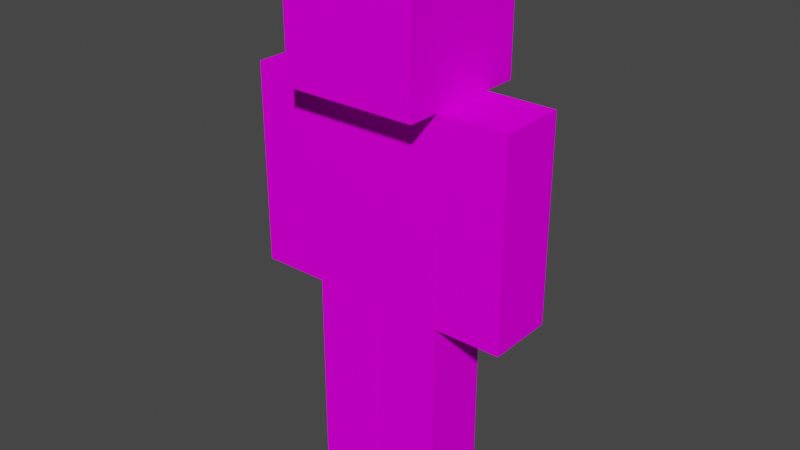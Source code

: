 # Source: Steve.blend  (saved by Blender 3.3.6; exported with 4.5.12 LTS)
import bpy
from mathutils import Matrix  # noqa: F401  (used for matrix-valued properties, if any)

bpy.ops.wm.read_factory_settings(use_empty=True)
scene = bpy.context.scene
scene.name = 'Scene'

# ---- collections
col_collection = bpy.data.collections.new('Collection'); scene.collection.children.link(col_collection)

# ---- images (referenced by path relative to the original .blend; pixels are not part of the script)
import os
ASSET_DIR = os.environ.get("B2B_ASSET_DIR", "")  # directory of the original .blend (textures are referenced by path, not embedded)
HERE = os.path.dirname(os.path.abspath(__file__))  # packed textures are extracted next to this script under _unpacked/

def load_image(name, relpath, width, height, colorspace="sRGB"):
    """Load a texture the original file referenced (path relative to the .blend, or extracted next to this script)."""
    p = next((c for c in (os.path.join(HERE, relpath), os.path.join(ASSET_DIR, relpath)) if relpath and os.path.exists(c)), "")
    if p:
        img = bpy.data.images.load(p, check_existing=True)
        img.name = name
    else:  # same state as the original file: an image datablock whose file is absent (Cycles renders it pink)
        img = bpy.data.images.new(name, width, height)
        img.source = "FILE"
        img.filepath = "//" + (relpath or name)
    img.colorspace_settings.name = colorspace
    return img
img_steve_png = load_image('steve.png', 'steve.png', 1024, 1024, 'sRGB')

# ---- materials (node trees are filled in below, after node groups)
mat_palette = bpy.data.materials.new('palette')
mat_palette.use_transparent_shadow = False
mat_palette.diffuse_color = (1.0, 1.0, 1.0, 1.0)
mat_palette.roughness = 1.0

# ---- material node trees
mat_palette.use_nodes = True; mat_palette.node_tree.nodes.clear()
_N = mat_palette.node_tree.nodes; _L = mat_palette.node_tree.links
n0 = _N.new('ShaderNodeBsdfPrincipled'); n0.name = 'Principled BSDF'; n0.location = (1200, 0)
n0.distribution = 'GGX'
n0.subsurface_method = 'RANDOM_WALK_SKIN'
n0.inputs[2].default_value = 1.0
n0.inputs[3].default_value = 1.45
n0.inputs[13].default_value = 0.0
n0.inputs[27].default_value = (0.0, 0.0, 0.0, 1.0)
n0.inputs[28].default_value = 1.0
n1 = _N.new('ShaderNodeOutputMaterial'); n1.name = 'Material Output'; n1.location = (1500, 0)
n2 = _N.new('ShaderNodeTexImage'); n2.name = 'Image Texture'; n2.location = (600, 0)
n2.image = img_steve_png
_L.new(n2.outputs[0], n0.inputs[0])
_L.new(n0.outputs[0], n1.inputs[0])
n1.is_active_output = True

# ---- world
world_world = bpy.data.worlds.new('World'); scene.world = world_world
world_world.use_nodes = True; world_world.node_tree.nodes.clear()
_N = world_world.node_tree.nodes; _L = world_world.node_tree.links
n0 = _N.new('ShaderNodeOutputWorld'); n0.name = 'World Output'; n0.location = (300, 300)
n1 = _N.new('ShaderNodeBackground'); n1.name = 'Background'; n1.location = (10, 300)
n1.inputs[0].default_value = (0.05088, 0.05088, 0.05088, 1.0)
_L.new(n1.outputs[0], n0.inputs[0])
n0.is_active_output = True
world_world.color = (0.05088, 0.05088, 0.05088)
world_world.use_sun_shadow = False
world_world.sun_shadow_jitter_overblur = 0.0

# ---- meshes
me_untitled_001 = bpy.data.meshes.new('Untitled.001')
me_untitled_001.from_pydata([(-0.2, -0.695, 0.2), (-0.2, -0.695, -0.2), (-0.2, 0.105, 0.2), (-0.2, 0.105, -0.2), (-0.2, 0.505, 0.2), (-0.2, 0.505, -0.2), (0.1, -0.595, 0.1), (0.1, -0.595, -0.1), (0.1, 0.105, 0.1), (0.1, 0.105, -0.1), (0.1, 0.205, 0.1), (0.1, 0.205, -0.1), (0.1, 0.405, 0.1), (0.1, 0.405, -0.1), (-0.1, -0.595, 0.1), (-0.1, -0.595, -0.1), (-0.1, 0.105, 0.1), (-0.1, 0.105, -0.1), (-0.1, 0.205, 0.1), (-0.1, 0.205, -0.1), (-0.1, 0.405, 0.1), (-0.1, 0.405, -0.1), (0.2, -0.695, 0.2), (0.2, -0.695, -0.2), (0.2, 0.105, 0.2), (0.2, 0.105, -0.2), (0.2, 0.505, 0.2), (0.2, 0.505, -0.2), (-0.2, -0.695, 0.2), (-0.2, 0.105, 0.2), (-0.2, 0.505, 0.2), (0.2, -0.695, 0.2), (0.2, 0.105, 0.2), (0.2, 0.505, 0.2), (-0.1, -0.595, -0.1), (-0.1, 0.105, -0.1), (-0.1, 0.205, -0.1), (-0.1, 0.405, -0.1), (0.1, -0.595, -0.1), (0.1, 0.105, -0.1), (0.1, 0.205, -0.1), (0.1, 0.405, -0.1), (-0.1, -0.595, 0.1), (-0.1, 0.105, 0.1), (-0.1, 0.205, 0.1), (-0.1, 0.405, 0.1), (0.1, -0.595, 0.1), (0.1, 0.105, 0.1), (0.1, 0.205, 0.1), (0.1, 0.405, 0.1), (-0.2, -0.695, -0.2), (-0.2, 0.105, -0.2), (-0.2, 0.505, -0.2), (0.2, -0.695, -0.2), (0.2, 0.105, -0.2), (0.2, 0.505, -0.2), (-0.2, -0.695, 0.2), (0.2, -0.695, 0.2), (-0.2, -0.695, -0.2), (0.2, -0.695, -0.2), (-0.1, 0.105, 0.1), (0.1, 0.105, 0.1), (-0.1, 0.105, -0.1), (0.1, 0.105, -0.1), (-0.1, 0.405, 0.1), (0.1, 0.405, 0.1), (-0.1, 0.405, -0.1), (0.1, 0.405, -0.1), (-0.1, -0.595, 0.1), (0.1, -0.595, 0.1), (-0.1, -0.595, -0.1), (0.1, -0.595, -0.1), (-0.1, 0.205, 0.1), (0.1, 0.205, 0.1), (-0.1, 0.205, -0.1), (0.1, 0.205, -0.1), (-0.2, 0.505, 0.2), (0.2, 0.505, 0.2), (-0.2, 0.505, -0.2), (0.2, 0.505, -0.2)], [], [(2, 1, 0), (3, 1, 2), (4, 3, 2), (5, 3, 4), (8, 7, 6), (9, 7, 8), (12, 11, 10), (13, 11, 12), (14, 15, 16), (16, 15, 17), (18, 19, 20), (20, 19, 21), (22, 23, 24), (24, 23, 25), (24, 25, 26), (26, 25, 27), (31, 29, 28), (32, 30, 29), (32, 29, 31), (33, 30, 32), (38, 35, 34), (39, 35, 38), (40, 37, 36), (41, 37, 40), (42, 43, 46), (46, 43, 47), (44, 45, 48), (48, 45, 49), (50, 51, 53), (51, 52, 54), (53, 51, 54), (54, 52, 55), (58, 57, 56), (59, 57, 58), (62, 61, 60), (63, 61, 62), (66, 65, 64), (67, 65, 66), (68, 69, 70), (70, 69, 71), (72, 73, 74), (74, 73, 75), (76, 77, 78), (78, 77, 79)])
_uv = me_untitled_001.uv_layers.new(name='UVMap')
_uv.uv.foreach_set('vector', [0.3691, 0.5, 0.3691, 0.5, 0.3691, 0.5, 0.3691, 0.5, 0.3691, 0.5, 0.3691, 0.5, 0.6582, 0.5, 0.6582, 0.5, 0.6582, 0.5, 0.6582, 0.5, 0.6582, 0.5, 0.6582, 0.5, 0.3691, 0.5, 0.3691, 0.5, 0.3691, 0.5, 0.3691, 0.5, 0.3691, 0.5, 0.3691, 0.5, 0.6582, 0.5, 0.6582, 0.5, 0.6582, 0.5, 0.6582, 0.5, 0.6582, 0.5, 0.6582, 0.5, 0.3691, 0.5, 0.3691, 0.5, 0.3691, 0.5, 0.3691, 0.5, 0.3691, 0.5, 0.3691, 0.5, 0.6582, 0.5, 0.6582, 0.5, 0.6582, 0.5, 0.6582, 0.5, 0.6582, 0.5, 0.6582, 0.5, 0.3691, 0.5, 0.3691, 0.5, 0.3691, 0.5, 0.3691, 0.5, 0.3691, 0.5, 0.3691, 0.5, 0.6582, 0.5, 0.6582, 0.5, 0.6582, 0.5, 0.6582, 0.5, 0.6582, 0.5, 0.6582, 0.5, 0.3691, 0.5, 0.3691, 0.5, 0.3691, 0.5, 0.6582, 0.5, 0.6582, 0.5, 0.6582, 0.5, 0.3691, 0.5, 0.3691, 0.5, 0.3691, 0.5, 0.6582, 0.5, 0.6582, 0.5, 0.6582, 0.5, 0.3691, 0.5, 0.3691, 0.5, 0.3691, 0.5, 0.3691, 0.5, 0.3691, 0.5, 0.3691, 0.5, 0.6582, 0.5, 0.6582, 0.5, 0.6582, 0.5, 0.6582, 0.5, 0.6582, 0.5, 0.6582, 0.5, 0.3691, 0.5, 0.3691, 0.5, 0.3691, 0.5, 0.3691, 0.5, 0.3691, 0.5, 0.3691, 0.5, 0.6582, 0.5, 0.6582, 0.5, 0.6582, 0.5, 0.6582, 0.5, 0.6582, 0.5, 0.6582, 0.5, 0.3691, 0.5, 0.3691, 0.5, 0.3691, 0.5, 0.6582, 0.5, 0.6582, 0.5, 0.6582, 0.5, 0.3691, 0.5, 0.3691, 0.5, 0.3691, 0.5, 0.6582, 0.5, 0.6582, 0.5, 0.6582, 0.5, 0.3691, 0.5, 0.3691, 0.5, 0.3691, 0.5, 0.3691, 0.5, 0.3691, 0.5, 0.3691, 0.5, 0.6582, 0.5, 0.6582, 0.5, 0.6582, 0.5, 0.6582, 0.5, 0.6582, 0.5, 0.6582, 0.5, 0.6582, 0.5, 0.6582, 0.5, 0.6582, 0.5, 0.6582, 0.5, 0.6582, 0.5, 0.6582, 0.5, 0.3691, 0.5, 0.3691, 0.5, 0.3691, 0.5, 0.3691, 0.5, 0.3691, 0.5, 0.3691, 0.5, 0.6582, 0.5, 0.6582, 0.5, 0.6582, 0.5, 0.6582, 0.5, 0.6582, 0.5, 0.6582, 0.5, 0.6582, 0.5, 0.6582, 0.5, 0.6582, 0.5, 0.6582, 0.5, 0.6582, 0.5, 0.6582, 0.5])
me_untitled_001.materials.append(mat_palette)
me_untitled_001.update()
me_untitled_001.normals_split_custom_set([tuple(v) for v in zip(*[iter([-1.0, 0.0, 0.0, -1.0, 0.0, 0.0, -1.0, 0.0, 0.0, -1.0, 0.0, 0.0, -1.0, 0.0, 0.0, -1.0, 0.0, 0.0, -1.0, 0.0, 0.0, -1.0, 0.0, 0.0, -1.0, 0.0, 0.0, -1.0, 0.0, 0.0, -1.0, 0.0, 0.0, -1.0, 0.0, 0.0, -1.0, 0.0, 0.0, -1.0, 0.0, 0.0, -1.0, 0.0, 0.0, -1.0, 0.0, 0.0, -1.0, 0.0, 0.0, -1.0, 0.0, 0.0, -1.0, 0.0, 0.0, -1.0, 0.0, 0.0, -1.0, 0.0, 0.0, -1.0, 0.0, 0.0, -1.0, 0.0, 0.0, -1.0, 0.0, 0.0, 1.0, 0.0, 0.0, 1.0, 0.0, 0.0, 1.0, 0.0, 0.0, 1.0, 0.0, 0.0, 1.0, 0.0, 0.0, 1.0, 0.0, 0.0, 1.0, 0.0, 0.0, 1.0, 0.0, 0.0, 1.0, 0.0, 0.0, 1.0, 0.0, 0.0, 1.0, 0.0, 0.0, 1.0, 0.0, 0.0, 1.0, 0.0, 0.0, 1.0, 0.0, 0.0, 1.0, 0.0, 0.0, 1.0, 0.0, 0.0, 1.0, 0.0, 0.0, 1.0, 0.0, 0.0, 1.0, 0.0, 0.0, 1.0, 0.0, 0.0, 1.0, 0.0, 0.0, 1.0, 0.0, 0.0, 1.0, 0.0, 0.0, 1.0, 0.0, 0.0, 0.0, 0.0, 1.0, 0.0, 0.0, 1.0, 0.0, 0.0, 1.0, 0.0, 0.0, 1.0, 0.0, 0.0, 1.0, 0.0, 0.0, 1.0, 0.0, 0.0, 1.0, 0.0, 0.0, 1.0, 0.0, 0.0, 1.0, 0.0, 0.0, 1.0, 0.0, 0.0, 1.0, 0.0, 0.0, 1.0, 0.0, 0.0, 1.0, 0.0, 0.0, 1.0, 0.0, 0.0, 1.0, 0.0, 0.0, 1.0, 0.0, 0.0, 1.0, 0.0, 0.0, 1.0, 0.0, 0.0, 1.0, 0.0, 0.0, 1.0, 0.0, 0.0, 1.0, 0.0, 0.0, 1.0, 0.0, 0.0, 1.0, 0.0, 0.0, 1.0, 0.0, 0.0, -1.0, 0.0, 0.0, -1.0, 0.0, 0.0, -1.0, 0.0, 0.0, -1.0, 0.0, 0.0, -1.0, 0.0, 0.0, -1.0, 0.0, 0.0, -1.0, 0.0, 0.0, -1.0, 0.0, 0.0, -1.0, 0.0, 0.0, -1.0, 0.0, 0.0, -1.0, 0.0, 0.0, -1.0, 0.0, 0.0, -1.0, 0.0, 0.0, -1.0, 0.0, 0.0, -1.0, 0.0, 0.0, -1.0, 0.0, 0.0, -1.0, 0.0, 0.0, -1.0, 0.0, 0.0, -1.0, 0.0, 0.0, -1.0, 0.0, 0.0, -1.0, 0.0, 0.0, -1.0, 0.0, 0.0, -1.0, 0.0, 0.0, -1.0, 0.0, -1.0, 0.0, 0.0, -1.0, 0.0, 0.0, -1.0, 0.0, 0.0, -1.0, 0.0, 0.0, -1.0, 0.0, 0.0, -1.0, 0.0, 0.0, -1.0, 0.0, 0.0, -1.0, 0.0, 0.0, -1.0, 0.0, 0.0, -1.0, 0.0, 0.0, -1.0, 0.0, 0.0, -1.0, 0.0, 0.0, -1.0, 0.0, 0.0, -1.0, 0.0, 0.0, -1.0, 0.0, 0.0, -1.0, 0.0, 0.0, -1.0, 0.0, 0.0, -1.0, 0.0, 0.0, 1.0, 0.0, 0.0, 1.0, 0.0, 0.0, 1.0, 0.0, 0.0, 1.0, 0.0, 0.0, 1.0, 0.0, 0.0, 1.0, 0.0, 0.0, 1.0, 0.0, 0.0, 1.0, 0.0, 0.0, 1.0, 0.0, 0.0, 1.0, 0.0, 0.0, 1.0, 0.0, 0.0, 1.0, 0.0, 0.0, 1.0, 0.0, 0.0, 1.0, 0.0, 0.0, 1.0, 0.0, 0.0, 1.0, 0.0, 0.0, 1.0, 0.0, 0.0, 1.0, 0.0])] * 3)])
me_untitled_002 = bpy.data.meshes.new('Untitled.002')
me_untitled_002.from_pydata([(-0.2, -0.4833, 0.2), (-0.2, -0.4833, -0.2), (-0.2, -0.2833, 0.2), (-0.2, -0.2833, 2.794e-08), (-0.2, -0.1833, 2.794e-08), (-0.2, -0.1833, -0.2), (-0.2, 0.7167, 0.2), (-0.2, 0.7167, -0.2), (0.1, -0.3833, 0.1), (0.1, -0.3833, -0.1), (0.1, -0.2833, 0.1), (0.1, -0.2833, 2.794e-08), (0.1, -0.1833, 2.794e-08), (0.1, -0.1833, -0.1), (0.1, 0.6167, 0.1), (0.1, 0.6167, -0.1), (-0.1, -0.3833, 0.1), (-0.1, -0.3833, -0.1), (-0.1, -0.2833, 0.1), (-0.1, -0.2833, 2.794e-08), (-0.1, -0.1833, 2.794e-08), (-0.1, -0.1833, -0.1), (-0.1, 0.6167, 0.1), (-0.1, 0.6167, -0.1), (0.2, -0.4833, 0.2), (0.2, -0.4833, -0.2), (0.2, -0.2833, 0.2), (0.2, -0.2833, 2.794e-08), (0.2, -0.1833, 2.794e-08), (0.2, -0.1833, -0.2), (0.2, 0.7167, 0.2), (0.2, 0.7167, -0.2), (-0.2, -0.4833, 0.2), (-0.2, -0.2833, 0.2), (-0.2, 0.7167, 0.2), (0.2, -0.4833, 0.2), (0.2, -0.2833, 0.2), (0.2, 0.7167, 0.2), (-0.1, -0.3833, -0.1), (-0.1, -0.1833, -0.1), (-0.1, 0.6167, -0.1), (0.1, -0.3833, -0.1), (0.1, -0.1833, -0.1), (0.1, 0.6167, -0.1), (-0.1, -0.3833, 0.1), (-0.1, -0.2833, 0.1), (-0.1, 0.6167, 0.1), (0.1, -0.3833, 0.1), (0.1, -0.2833, 0.1), (0.1, 0.6167, 0.1), (-0.2, -0.4833, -0.2), (-0.2, -0.1833, -0.2), (-0.2, 0.7167, -0.2), (0.2, -0.4833, -0.2), (0.2, -0.1833, -0.2), (0.2, 0.7167, -0.2), (-0.2, -0.4833, 0.2), (0.2, -0.4833, 0.2), (-0.2, -0.4833, -0.2), (0.2, -0.4833, -0.2), (-0.1, 0.6167, 0.1), (0.1, 0.6167, 0.1), (-0.1, 0.6167, -0.1), (0.1, 0.6167, -0.1), (-0.1, -0.3833, 0.1), (0.1, -0.3833, 0.1), (-0.1, -0.3833, -0.1), (0.1, -0.3833, -0.1), (-0.2, 0.7167, 0.2), (0.2, 0.7167, 0.2), (-0.2, 0.7167, -0.2), (0.2, 0.7167, -0.2)], [], [(2, 1, 0), (3, 1, 2), (4, 3, 2), (4, 1, 3), (5, 1, 4), (6, 4, 2), (6, 5, 4), (7, 5, 6), (10, 9, 8), (11, 9, 10), (12, 11, 10), (12, 9, 11), (13, 9, 12), (14, 12, 10), (14, 13, 12), (15, 13, 14), (16, 17, 18), (18, 17, 19), (18, 19, 20), (19, 17, 20), (20, 17, 21), (18, 20, 22), (20, 21, 22), (22, 21, 23), (24, 25, 26), (26, 25, 27), (26, 27, 28), (27, 25, 28), (28, 25, 29), (26, 28, 30), (28, 29, 30), (30, 29, 31), (35, 33, 32), (36, 34, 33), (36, 33, 35), (37, 34, 36), (41, 39, 38), (42, 40, 39), (42, 39, 41), (43, 40, 42), (44, 45, 47), (45, 46, 48), (47, 45, 48), (48, 46, 49), (50, 51, 53), (51, 52, 54), (53, 51, 54), (54, 52, 55), (58, 57, 56), (59, 57, 58), (62, 61, 60), (63, 61, 62), (64, 65, 66), (66, 65, 67), (68, 69, 70), (70, 69, 71)])
_uv = me_untitled_002.uv_layers.new(name='UVMap')
_uv.uv.foreach_set('vector', [0.9863, 0.5, 0.9863, 0.5, 0.9863, 0.5, 0.9863, 0.5, 0.9863, 0.5, 0.9863, 0.5, 0.9316, 0.5, 0.9316, 0.5, 0.9316, 0.5, 0.9863, 0.5, 0.9863, 0.5, 0.9863, 0.5, 0.9863, 0.5, 0.9863, 0.5, 0.9863, 0.5, 0.9316, 0.5, 0.9316, 0.5, 0.9316, 0.5, 0.9316, 0.5, 0.9316, 0.5, 0.9316, 0.5, 0.9316, 0.5, 0.9316, 0.5, 0.9316, 0.5, 0.9863, 0.5, 0.9863, 0.5, 0.9863, 0.5, 0.9863, 0.5, 0.9863, 0.5, 0.9863, 0.5, 0.9316, 0.5, 0.9316, 0.5, 0.9316, 0.5, 0.9863, 0.5, 0.9863, 0.5, 0.9863, 0.5, 0.9863, 0.5, 0.9863, 0.5, 0.9863, 0.5, 0.9316, 0.5, 0.9316, 0.5, 0.9316, 0.5, 0.9316, 0.5, 0.9316, 0.5, 0.9316, 0.5, 0.9316, 0.5, 0.9316, 0.5, 0.9316, 0.5, 0.9863, 0.5, 0.9863, 0.5, 0.9863, 0.5, 0.9863, 0.5, 0.9863, 0.5, 0.9863, 0.5, 0.9316, 0.5, 0.9316, 0.5, 0.9316, 0.5, 0.9863, 0.5, 0.9863, 0.5, 0.9863, 0.5, 0.9863, 0.5, 0.9863, 0.5, 0.9863, 0.5, 0.9316, 0.5, 0.9316, 0.5, 0.9316, 0.5, 0.9316, 0.5, 0.9316, 0.5, 0.9316, 0.5, 0.9316, 0.5, 0.9316, 0.5, 0.9316, 0.5, 0.9863, 0.5, 0.9863, 0.5, 0.9863, 0.5, 0.9863, 0.5, 0.9863, 0.5, 0.9863, 0.5, 0.9316, 0.5, 0.9316, 0.5, 0.9316, 0.5, 0.9863, 0.5, 0.9863, 0.5, 0.9863, 0.5, 0.9863, 0.5, 0.9863, 0.5, 0.9863, 0.5, 0.9316, 0.5, 0.9316, 0.5, 0.9316, 0.5, 0.9316, 0.5, 0.9316, 0.5, 0.9316, 0.5, 0.9316, 0.5, 0.9316, 0.5, 0.9316, 0.5, 0.9863, 0.5, 0.9863, 0.5, 0.9863, 0.5, 0.9316, 0.5, 0.9316, 0.5, 0.9316, 0.5, 0.9863, 0.5, 0.9863, 0.5, 0.9863, 0.5, 0.9316, 0.5, 0.9316, 0.5, 0.9316, 0.5, 0.9863, 0.5, 0.9863, 0.5, 0.9863, 0.5, 0.9316, 0.5, 0.9316, 0.5, 0.9316, 0.5, 0.9863, 0.5, 0.9863, 0.5, 0.9863, 0.5, 0.9316, 0.5, 0.9316, 0.5, 0.9316, 0.5, 0.9863, 0.5, 0.9863, 0.5, 0.9863, 0.5, 0.9316, 0.5, 0.9316, 0.5, 0.9316, 0.5, 0.9863, 0.5, 0.9863, 0.5, 0.9863, 0.5, 0.9316, 0.5, 0.9316, 0.5, 0.9316, 0.5, 0.9863, 0.5, 0.9863, 0.5, 0.9863, 0.5, 0.9316, 0.5, 0.9316, 0.5, 0.9316, 0.5, 0.9863, 0.5, 0.9863, 0.5, 0.9863, 0.5, 0.9316, 0.5, 0.9316, 0.5, 0.9316, 0.5, 0.9863, 0.5, 0.9863, 0.5, 0.9863, 0.5, 0.9863, 0.5, 0.9863, 0.5, 0.9863, 0.5, 0.9316, 0.5, 0.9316, 0.5, 0.9316, 0.5, 0.9316, 0.5, 0.9316, 0.5, 0.9316, 0.5, 0.9863, 0.5, 0.9863, 0.5, 0.9863, 0.5, 0.9863, 0.5, 0.9863, 0.5, 0.9863, 0.5, 0.9316, 0.5, 0.9316, 0.5, 0.9316, 0.5, 0.9316, 0.5, 0.9316, 0.5, 0.9316, 0.5])
me_untitled_002.materials.append(mat_palette)
me_untitled_002.update()
me_untitled_002.normals_split_custom_set([tuple(v) for v in zip(*[iter([-1.0, 0.0, 0.0, -1.0, 0.0, 0.0, -1.0, 0.0, 0.0, -1.0, 3.725e-07, 0.0, -1.0, 3.725e-07, 0.0, -1.0, 3.725e-07, 0.0, -1.0, 0.0, 0.0, -1.0, 0.0, 0.0, -1.0, 0.0, 0.0, -1.0, 0.0, 0.0, -1.0, 0.0, 0.0, -1.0, 0.0, 0.0, -1.0, 0.0, 0.0, -1.0, 0.0, 0.0, -1.0, 0.0, 0.0, -1.0, 0.0, 0.0, -1.0, 0.0, 0.0, -1.0, 0.0, 0.0, -1.0, -4.139e-08, 0.0, -1.0, -4.139e-08, 0.0, -1.0, -4.139e-08, 0.0, -1.0, 0.0, 0.0, -1.0, 0.0, 0.0, -1.0, 0.0, 0.0, -1.0, 0.0, 0.0, -1.0, 0.0, 0.0, -1.0, 0.0, 0.0, -1.0, -3.725e-07, 0.0, -1.0, -3.725e-07, 0.0, -1.0, -3.725e-07, 0.0, -1.0, 0.0, 0.0, -1.0, 0.0, 0.0, -1.0, 0.0, 0.0, -1.0, 0.0, 0.0, -1.0, 0.0, 0.0, -1.0, 0.0, 0.0, -1.0, 0.0, 0.0, -1.0, 0.0, 0.0, -1.0, 0.0, 0.0, -1.0, 0.0, 0.0, -1.0, 0.0, 0.0, -1.0, 0.0, 0.0, -1.0, 2.328e-08, 0.0, -1.0, 2.328e-08, 0.0, -1.0, 2.328e-08, 0.0, -1.0, 0.0, 0.0, -1.0, 0.0, 0.0, -1.0, 0.0, 0.0, 1.0, 0.0, 0.0, 1.0, 0.0, 0.0, 1.0, 0.0, 0.0, 1.0, 1.863e-07, 0.0, 1.0, 1.863e-07, 0.0, 1.0, 1.863e-07, 0.0, 1.0, 0.0, 0.0, 1.0, 0.0, 0.0, 1.0, 0.0, 0.0, 1.0, 0.0, 0.0, 1.0, 0.0, 0.0, 1.0, 0.0, 0.0, 1.0, 0.0, 0.0, 1.0, 0.0, 0.0, 1.0, 0.0, 0.0, 1.0, 0.0, 0.0, 1.0, 0.0, 0.0, 1.0, 0.0, 0.0, 1.0, -4.657e-08, 0.0, 1.0, -4.657e-08, 0.0, 1.0, -4.657e-08, 0.0, 1.0, 0.0, 0.0, 1.0, 0.0, 0.0, 1.0, 0.0, 0.0, 1.0, 0.0, 0.0, 1.0, 0.0, 0.0, 1.0, 0.0, 0.0, 1.0, 0.0, 0.0, 1.0, 0.0, 0.0, 1.0, 0.0, 0.0, 1.0, 0.0, 0.0, 1.0, 0.0, 0.0, 1.0, 0.0, 0.0, 1.0, 0.0, 0.0, 1.0, 0.0, 0.0, 1.0, 0.0, 0.0, 1.0, 0.0, 0.0, 1.0, 0.0, 0.0, 1.0, 0.0, 0.0, 1.0, 0.0, 0.0, 1.0, 0.0, 0.0, 1.0, 0.0, 0.0, 1.0, 0.0, 0.0, 1.0, 0.0, 0.0, 1.0, 0.0, 0.0, 1.0, 0.0, 0.0, 1.0, 0.0, 0.0, 1.0, 0.0, 0.0, 0.0, 0.0, 1.0, 0.0, 0.0, 1.0, 0.0, 0.0, 1.0, 0.0, 0.0, 1.0, 0.0, 0.0, 1.0, 0.0, 0.0, 1.0, 0.0, 0.0, 1.0, 0.0, 0.0, 1.0, 0.0, 0.0, 1.0, 0.0, 0.0, 1.0, 0.0, 0.0, 1.0, 0.0, 0.0, 1.0, 0.0, 0.0, 1.0, 0.0, 0.0, 1.0, 0.0, 0.0, 1.0, 0.0, 0.0, 1.0, 0.0, 0.0, 1.0, 0.0, 0.0, 1.0, 0.0, 0.0, 1.0, 0.0, 0.0, 1.0, 0.0, 0.0, 1.0, 0.0, 0.0, 1.0, 0.0, 0.0, 1.0, 0.0, 0.0, 1.0, 0.0, 0.0, -1.0, 0.0, 0.0, -1.0, 0.0, 0.0, -1.0, 0.0, 0.0, -1.0, 0.0, 0.0, -1.0, 0.0, 0.0, -1.0, 0.0, 0.0, -1.0, 0.0, 0.0, -1.0, 0.0, 0.0, -1.0, 0.0, 0.0, -1.0, 0.0, 0.0, -1.0, 0.0, 0.0, -1.0, 0.0, 0.0, -1.0, 0.0, 0.0, -1.0, 0.0, 0.0, -1.0, 0.0, 0.0, -1.0, 0.0, 0.0, -1.0, 0.0, 0.0, -1.0, 0.0, 0.0, -1.0, 0.0, 0.0, -1.0, 0.0, 0.0, -1.0, 0.0, 0.0, -1.0, 0.0, 0.0, -1.0, 0.0, 0.0, -1.0, 0.0, -1.0, 0.0, 0.0, -1.0, 0.0, 0.0, -1.0, 0.0, 0.0, -1.0, 0.0, 0.0, -1.0, 0.0, 0.0, -1.0, 0.0, 0.0, -1.0, 0.0, 0.0, -1.0, 0.0, 0.0, -1.0, 0.0, 0.0, -1.0, 0.0, 0.0, -1.0, 0.0, 0.0, -1.0, 0.0, 0.0, 1.0, 0.0, 0.0, 1.0, 0.0, 0.0, 1.0, 0.0, 0.0, 1.0, 0.0, 0.0, 1.0, 0.0, 0.0, 1.0, 0.0, 0.0, 1.0, 0.0, 0.0, 1.0, 0.0, 0.0, 1.0, 0.0, 0.0, 1.0, 0.0, 0.0, 1.0, 0.0, 0.0, 1.0, 0.0])] * 3)])
me_untitled_003 = bpy.data.meshes.new('Untitled.003')
me_untitled_003.from_pydata([(-0.2, -0.4386, 0.2091), (-0.2, -0.4386, -0.1909), (-0.2, -0.2386, 0.2091), (-0.2, -0.2386, 0.009091), (-0.2, -0.1386, 0.009091), (-0.2, -0.1386, -0.1909), (-0.2, 0.7614, 0.2091), (-0.2, 0.7614, -0.1909), (0.1, -0.3386, 0.1091), (0.1, -0.3386, -0.09091), (0.1, -0.2386, 0.1091), (0.1, -0.2386, 0.009091), (0.1, -0.2386, -0.09091), (0.1, -0.1386, 0.009091), (0.1, -0.1386, -0.09091), (0.1, 0.6614, 0.1091), (0.1, 0.6614, -0.09091), (-0.1, -0.3386, 0.1091), (-0.1, -0.3386, -0.09091), (-0.1, -0.2386, 0.1091), (-0.1, -0.2386, 0.009091), (-0.1, -0.2386, -0.09091), (-0.1, -0.1386, 0.009091), (-0.1, -0.1386, -0.09091), (-0.1, 0.6614, 0.1091), (-0.1, 0.6614, -0.09091), (0.2, -0.4386, 0.2091), (0.2, -0.4386, -0.1909), (0.2, -0.2386, 0.2091), (0.2, -0.2386, 0.009091), (0.2, -0.1386, 0.009091), (0.2, -0.1386, -0.1909), (0.2, 0.7614, 0.2091), (0.2, 0.7614, -0.1909), (-0.2, -0.4386, 0.2091), (-0.2, -0.2386, 0.2091), (-0.2, 0.7614, 0.2091), (0.2, -0.4386, 0.2091), (0.2, -0.2386, 0.2091), (0.2, 0.7614, 0.2091), (-0.1, -0.2386, 0.009091), (-0.1, -0.1386, 0.009091), (0.1, -0.2386, 0.009091), (0.1, -0.1386, 0.009091), (-0.1, -0.3386, -0.09091), (-0.1, -0.2386, -0.09091), (-0.1, -0.1386, -0.09091), (-0.1, 0.6614, -0.09091), (0.1, -0.3386, -0.09091), (0.1, -0.2386, -0.09091), (0.1, -0.1386, -0.09091), (0.1, 0.6614, -0.09091), (-0.1, -0.3386, 0.1091), (-0.1, -0.2386, 0.1091), (-0.1, 0.6614, 0.1091), (0.1, -0.3386, 0.1091), (0.1, -0.2386, 0.1091), (0.1, 0.6614, 0.1091), (-0.2, -0.4386, -0.1909), (-0.2, -0.1386, -0.1909), (-0.2, 0.7614, -0.1909), (0.2, -0.4386, -0.1909), (0.2, -0.1386, -0.1909), (0.2, 0.7614, -0.1909), (-0.2, -0.4386, 0.2091), (0.2, -0.4386, 0.2091), (-0.2, -0.4386, -0.1909), (0.2, -0.4386, -0.1909), (-0.1, -0.2386, 0.009091), (0.1, -0.2386, 0.009091), (-0.1, -0.2386, -0.09091), (0.1, -0.2386, -0.09091), (-0.1, 0.6614, 0.1091), (0.1, 0.6614, 0.1091), (-0.1, 0.6614, -0.09091), (0.1, 0.6614, -0.09091), (-0.1, -0.3386, 0.1091), (0.1, -0.3386, 0.1091), (-0.1, -0.3386, -0.09091), (0.1, -0.3386, -0.09091), (-0.1, -0.1386, 0.009091), (0.1, -0.1386, 0.009091), (-0.1, -0.1386, -0.09091), (0.1, -0.1386, -0.09091), (-0.2, 0.7614, 0.2091), (0.2, 0.7614, 0.2091), (-0.2, 0.7614, -0.1909), (0.2, 0.7614, -0.1909)], [], [(2, 1, 0), (3, 1, 2), (4, 3, 2), (4, 1, 3), (5, 1, 4), (6, 4, 2), (6, 5, 4), (7, 5, 6), (10, 9, 8), (11, 9, 10), (12, 9, 11), (13, 11, 10), (15, 13, 10), (15, 14, 13), (16, 14, 15), (17, 18, 19), (19, 18, 20), (20, 18, 21), (19, 20, 22), (19, 22, 24), (22, 23, 24), (24, 23, 25), (26, 27, 28), (28, 27, 29), (28, 29, 30), (29, 27, 30), (30, 27, 31), (28, 30, 32), (30, 31, 32), (32, 31, 33), (37, 35, 34), (38, 36, 35), (38, 35, 37), (39, 36, 38), (42, 41, 40), (43, 41, 42), (48, 45, 44), (49, 45, 48), (50, 47, 46), (51, 47, 50), (52, 53, 55), (53, 54, 56), (55, 53, 56), (56, 54, 57), (58, 59, 61), (59, 60, 62), (61, 59, 62), (62, 60, 63), (66, 65, 64), (67, 65, 66), (70, 69, 68), (71, 69, 70), (74, 73, 72), (75, 73, 74), (76, 77, 78), (78, 77, 79), (80, 81, 82), (82, 81, 83), (84, 85, 86), (86, 85, 87)])
_uv = me_untitled_003.uv_layers.new(name='UVMap')
_uv.uv.foreach_set('vector', [0.9863, 0.5, 0.9863, 0.5, 0.9863, 0.5, 0.9863, 0.5, 0.9863, 0.5, 0.9863, 0.5, 0.9316, 0.5, 0.9316, 0.5, 0.9316, 0.5, 0.9863, 0.5, 0.9863, 0.5, 0.9863, 0.5, 0.9863, 0.5, 0.9863, 0.5, 0.9863, 0.5, 0.9316, 0.5, 0.9316, 0.5, 0.9316, 0.5, 0.9316, 0.5, 0.9316, 0.5, 0.9316, 0.5, 0.9316, 0.5, 0.9316, 0.5, 0.9316, 0.5, 0.9863, 0.5, 0.9863, 0.5, 0.9863, 0.5, 0.9863, 0.5, 0.9863, 0.5, 0.9863, 0.5, 0.9863, 0.5, 0.9863, 0.5, 0.9863, 0.5, 0.9316, 0.5, 0.9316, 0.5, 0.9316, 0.5, 0.9316, 0.5, 0.9316, 0.5, 0.9316, 0.5, 0.9316, 0.5, 0.9316, 0.5, 0.9316, 0.5, 0.9316, 0.5, 0.9316, 0.5, 0.9316, 0.5, 0.9863, 0.5, 0.9863, 0.5, 0.9863, 0.5, 0.9863, 0.5, 0.9863, 0.5, 0.9863, 0.5, 0.9863, 0.5, 0.9863, 0.5, 0.9863, 0.5, 0.9316, 0.5, 0.9316, 0.5, 0.9316, 0.5, 0.9316, 0.5, 0.9316, 0.5, 0.9316, 0.5, 0.9316, 0.5, 0.9316, 0.5, 0.9316, 0.5, 0.9316, 0.5, 0.9316, 0.5, 0.9316, 0.5, 0.9863, 0.5, 0.9863, 0.5, 0.9863, 0.5, 0.9863, 0.5, 0.9863, 0.5, 0.9863, 0.5, 0.9316, 0.5, 0.9316, 0.5, 0.9316, 0.5, 0.9863, 0.5, 0.9863, 0.5, 0.9863, 0.5, 0.9863, 0.5, 0.9863, 0.5, 0.9863, 0.5, 0.9316, 0.5, 0.9316, 0.5, 0.9316, 0.5, 0.9316, 0.5, 0.9316, 0.5, 0.9316, 0.5, 0.9316, 0.5, 0.9316, 0.5, 0.9316, 0.5, 0.9863, 0.5, 0.9863, 0.5, 0.9863, 0.5, 0.9316, 0.5, 0.9316, 0.5, 0.9316, 0.5, 0.9863, 0.5, 0.9863, 0.5, 0.9863, 0.5, 0.9316, 0.5, 0.9316, 0.5, 0.9316, 0.5, 0.9863, 0.5, 0.9863, 0.5, 0.9863, 0.5, 0.9863, 0.5, 0.9863, 0.5, 0.9863, 0.5, 0.9863, 0.5, 0.9863, 0.5, 0.9863, 0.5, 0.9863, 0.5, 0.9863, 0.5, 0.9863, 0.5, 0.9316, 0.5, 0.9316, 0.5, 0.9316, 0.5, 0.9316, 0.5, 0.9316, 0.5, 0.9316, 0.5, 0.9863, 0.5, 0.9863, 0.5, 0.9863, 0.5, 0.9316, 0.5, 0.9316, 0.5, 0.9316, 0.5, 0.9863, 0.5, 0.9863, 0.5, 0.9863, 0.5, 0.9316, 0.5, 0.9316, 0.5, 0.9316, 0.5, 0.9863, 0.5, 0.9863, 0.5, 0.9863, 0.5, 0.9316, 0.5, 0.9316, 0.5, 0.9316, 0.5, 0.9863, 0.5, 0.9863, 0.5, 0.9863, 0.5, 0.9316, 0.5, 0.9316, 0.5, 0.9316, 0.5, 0.9863, 0.5, 0.9863, 0.5, 0.9863, 0.5, 0.9863, 0.5, 0.9863, 0.5, 0.9863, 0.5, 0.9863, 0.5, 0.9863, 0.5, 0.9863, 0.5, 0.9863, 0.5, 0.9863, 0.5, 0.9863, 0.5, 0.9316, 0.5, 0.9316, 0.5, 0.9316, 0.5, 0.9316, 0.5, 0.9316, 0.5, 0.9316, 0.5, 0.9863, 0.5, 0.9863, 0.5, 0.9863, 0.5, 0.9863, 0.5, 0.9863, 0.5, 0.9863, 0.5, 0.9863, 0.5, 0.9863, 0.5, 0.9863, 0.5, 0.9863, 0.5, 0.9863, 0.5, 0.9863, 0.5, 0.9316, 0.5, 0.9316, 0.5, 0.9316, 0.5, 0.9316, 0.5, 0.9316, 0.5, 0.9316, 0.5])
me_untitled_003.materials.append(mat_palette)
me_untitled_003.update()
me_untitled_003.normals_split_custom_set([tuple(v) for v in zip(*[iter([-1.0, 0.0, 0.0, -1.0, 0.0, 0.0, -1.0, 0.0, 0.0, -1.0, 0.0, 0.0, -1.0, 0.0, 0.0, -1.0, 0.0, 0.0, -1.0, 0.0, 0.0, -1.0, 0.0, 0.0, -1.0, 0.0, 0.0, -1.0, 0.0, 0.0, -1.0, 0.0, 0.0, -1.0, 0.0, 0.0, -1.0, 0.0, 0.0, -1.0, 0.0, 0.0, -1.0, 0.0, 0.0, -1.0, 0.0, 0.0, -1.0, 0.0, 0.0, -1.0, 0.0, 0.0, -1.0, 4.139e-08, 0.0, -1.0, 4.139e-08, 0.0, -1.0, 4.139e-08, 0.0, -1.0, 0.0, 0.0, -1.0, 0.0, 0.0, -1.0, 0.0, 0.0, -1.0, 0.0, 0.0, -1.0, 0.0, 0.0, -1.0, 0.0, 0.0, -1.0, 0.0, 0.0, -1.0, 0.0, 0.0, -1.0, 0.0, 0.0, -1.0, 0.0, 0.0, -1.0, 0.0, 0.0, -1.0, 0.0, 0.0, -1.0, 0.0, 0.0, -1.0, 0.0, 0.0, -1.0, 0.0, 0.0, -1.0, 0.0, 0.0, -1.0, 0.0, 0.0, -1.0, 0.0, 0.0, -1.0, 0.0, 0.0, -1.0, 0.0, 0.0, -1.0, 0.0, 0.0, -1.0, 0.0, 0.0, -1.0, 0.0, 0.0, -1.0, 0.0, 0.0, 1.0, 0.0, 0.0, 1.0, 0.0, 0.0, 1.0, 0.0, 0.0, 1.0, 0.0, 0.0, 1.0, 0.0, 0.0, 1.0, 0.0, 0.0, 1.0, 0.0, 0.0, 1.0, 0.0, 0.0, 1.0, 0.0, 0.0, 1.0, 0.0, 0.0, 1.0, 0.0, 0.0, 1.0, 0.0, 0.0, 1.0, 0.0, 0.0, 1.0, 0.0, 0.0, 1.0, 0.0, 0.0, 1.0, 0.0, 0.0, 1.0, 0.0, 0.0, 1.0, 0.0, 0.0, 1.0, 0.0, 0.0, 1.0, 0.0, 0.0, 1.0, 0.0, 0.0, 1.0, 0.0, 0.0, 1.0, 0.0, 0.0, 1.0, 0.0, 0.0, 1.0, 1.863e-07, 0.0, 1.0, 1.863e-07, 0.0, 1.0, 1.863e-07, 0.0, 1.0, 0.0, 0.0, 1.0, 0.0, 0.0, 1.0, 0.0, 0.0, 1.0, 0.0, 0.0, 1.0, 0.0, 0.0, 1.0, 0.0, 0.0, 1.0, 0.0, 0.0, 1.0, 0.0, 0.0, 1.0, 0.0, 0.0, 1.0, 0.0, 0.0, 1.0, 0.0, 0.0, 1.0, 0.0, 0.0, 1.0, 0.0, 0.0, 1.0, 0.0, 0.0, 1.0, 0.0, 0.0, 1.0, 0.0, 0.0, 1.0, 0.0, 0.0, 1.0, 0.0, 0.0, 0.0, 0.0, 1.0, 0.0, 0.0, 1.0, 0.0, 0.0, 1.0, 0.0, 0.0, 1.0, 0.0, 0.0, 1.0, 0.0, 0.0, 1.0, 0.0, 0.0, 1.0, 0.0, 0.0, 1.0, 0.0, 0.0, 1.0, 0.0, 0.0, 1.0, 0.0, 0.0, 1.0, 0.0, 0.0, 1.0, 0.0, 0.0, 1.0, 0.0, 0.0, 1.0, 0.0, 0.0, 1.0, 0.0, 0.0, 1.0, 0.0, 0.0, 1.0, 0.0, 0.0, 1.0, 0.0, 0.0, 1.0, 0.0, 0.0, 1.0, 0.0, 0.0, 1.0, 0.0, 0.0, 1.0, 0.0, 0.0, 1.0, 0.0, 0.0, 1.0, 0.0, 0.0, 1.0, 0.0, 0.0, 1.0, 0.0, 0.0, 1.0, 0.0, 0.0, 1.0, 0.0, 0.0, 1.0, 0.0, 0.0, 1.0, 0.0, 0.0, -1.0, 0.0, 0.0, -1.0, 0.0, 0.0, -1.0, 0.0, 0.0, -1.0, 0.0, 0.0, -1.0, 0.0, 0.0, -1.0, 0.0, 0.0, -1.0, 0.0, 0.0, -1.0, 0.0, 0.0, -1.0, 0.0, 0.0, -1.0, 0.0, 0.0, -1.0, 0.0, 0.0, -1.0, 0.0, 0.0, -1.0, 0.0, 0.0, -1.0, 0.0, 0.0, -1.0, 0.0, 0.0, -1.0, 0.0, 0.0, -1.0, 0.0, 0.0, -1.0, 0.0, 0.0, -1.0, 0.0, 0.0, -1.0, 0.0, 0.0, -1.0, 0.0, 0.0, -1.0, 0.0, 0.0, -1.0, 0.0, 0.0, -1.0, 0.0, -1.0, 0.0, 0.0, -1.0, 0.0, 0.0, -1.0, 0.0, 0.0, -1.0, 0.0, 0.0, -1.0, 0.0, 0.0, -1.0, 0.0, 0.0, -1.0, 0.0, 0.0, -1.0, 0.0, 0.0, -1.0, 0.0, 0.0, -1.0, 0.0, 0.0, -1.0, 0.0, 0.0, -1.0, 0.0, 0.0, -1.0, 0.0, 0.0, -1.0, 0.0, 0.0, -1.0, 0.0, 0.0, -1.0, 0.0, 0.0, -1.0, 0.0, 0.0, -1.0, 0.0, 0.0, 1.0, 0.0, 0.0, 1.0, 0.0, 0.0, 1.0, 0.0, 0.0, 1.0, 0.0, 0.0, 1.0, 0.0, 0.0, 1.0, 0.0, 0.0, 1.0, 0.0, 0.0, 1.0, 0.0, 0.0, 1.0, 0.0, 0.0, 1.0, 0.0, 0.0, 1.0, 0.0, 0.0, 1.0, 0.0, 0.0, 1.0, 0.0, 0.0, 1.0, 0.0, 0.0, 1.0, 0.0, 0.0, 1.0, 0.0, 0.0, 1.0, 0.0, 0.0, 1.0, 0.0])] * 3)])
me_untitled_004 = bpy.data.meshes.new('Untitled.004')
me_untitled_004.from_pydata([(-0.2103, -0.7224, 0.2103), (-0.2103, -0.7224, -0.1897), (-0.2103, 0.07759, 0.2103), (-0.2103, 0.07759, -0.1897), (-0.2103, 0.4776, 0.2103), (-0.2103, 0.4776, -0.1897), (-0.01034, -0.2224, 0.01034), (-0.01034, -0.2224, -0.08966), (-0.01034, 0.07759, 0.01034), (-0.01034, 0.07759, -0.08966), (-0.01034, 0.1776, 0.01034), (-0.01034, 0.1776, -0.08966), (-0.01034, 0.2776, 0.01034), (-0.01034, 0.2776, -0.08966), (0.08966, -0.6224, 0.1103), (0.08966, -0.6224, -0.08966), (0.08966, -0.2224, 0.01034), (0.08966, -0.2224, -0.08966), (0.08966, 0.07759, 0.1103), (0.08966, 0.07759, 0.01034), (0.08966, 0.1776, 0.1103), (0.08966, 0.1776, 0.01034), (0.08966, 0.2776, 0.01034), (0.08966, 0.2776, -0.08966), (0.08966, 0.3776, 0.1103), (0.08966, 0.3776, -0.08966), (-0.1103, -0.6224, 0.1103), (-0.1103, -0.6224, -0.08966), (-0.1103, 0.07759, 0.1103), (-0.1103, 0.07759, -0.08966), (-0.1103, 0.1776, 0.1103), (-0.1103, 0.1776, -0.08966), (-0.1103, 0.3776, 0.1103), (-0.1103, 0.3776, -0.08966), (0.1897, -0.7224, 0.2103), (0.1897, -0.7224, -0.1897), (0.1897, 0.07759, 0.2103), (0.1897, 0.07759, -0.1897), (0.1897, 0.4776, 0.2103), (0.1897, 0.4776, -0.1897), (-0.2103, -0.7224, 0.2103), (-0.2103, 0.07759, 0.2103), (-0.2103, 0.4776, 0.2103), (0.1897, -0.7224, 0.2103), (0.1897, 0.07759, 0.2103), (0.1897, 0.4776, 0.2103), (-0.01034, -0.2224, 0.01034), (-0.01034, 0.07759, 0.01034), (-0.01034, 0.1776, 0.01034), (-0.01034, 0.2776, 0.01034), (0.08966, -0.2224, 0.01034), (0.08966, 0.07759, 0.01034), (0.08966, 0.1776, 0.01034), (0.08966, 0.2776, 0.01034), (-0.1103, -0.6224, -0.08966), (-0.1103, 0.07759, -0.08966), (-0.1103, 0.1776, -0.08966), (-0.1103, 0.3776, -0.08966), (-0.01034, -0.2224, -0.08966), (-0.01034, 0.07759, -0.08966), (-0.01034, 0.1776, -0.08966), (-0.01034, 0.2776, -0.08966), (0.08966, -0.6224, -0.08966), (0.08966, -0.2224, -0.08966), (0.08966, 0.2776, -0.08966), (0.08966, 0.3776, -0.08966), (-0.1103, -0.6224, 0.1103), (-0.1103, 0.07759, 0.1103), (-0.1103, 0.1776, 0.1103), (-0.1103, 0.3776, 0.1103), (0.08966, -0.6224, 0.1103), (0.08966, 0.07759, 0.1103), (0.08966, 0.1776, 0.1103), (0.08966, 0.3776, 0.1103), (-0.2103, -0.7224, -0.1897), (-0.2103, 0.07759, -0.1897), (-0.2103, 0.4776, -0.1897), (0.1897, -0.7224, -0.1897), (0.1897, 0.07759, -0.1897), (0.1897, 0.4776, -0.1897), (-0.2103, -0.7224, 0.2103), (0.1897, -0.7224, 0.2103), (-0.2103, -0.7224, -0.1897), (0.1897, -0.7224, -0.1897), (-0.01034, -0.2224, 0.01034), (0.08966, -0.2224, 0.01034), (-0.01034, -0.2224, -0.08966), (0.08966, -0.2224, -0.08966), (-0.1103, 0.07759, 0.1103), (0.08966, 0.07759, 0.1103), (-0.01034, 0.07759, 0.01034), (0.08966, 0.07759, 0.01034), (-0.1103, 0.07759, -0.08966), (-0.01034, 0.07759, -0.08966), (-0.1103, 0.3776, 0.1103), (0.08966, 0.3776, 0.1103), (-0.1103, 0.3776, -0.08966), (0.08966, 0.3776, -0.08966), (-0.1103, -0.6224, 0.1103), (0.08966, -0.6224, 0.1103), (-0.1103, -0.6224, -0.08966), (0.08966, -0.6224, -0.08966), (-0.1103, 0.1776, 0.1103), (0.08966, 0.1776, 0.1103), (-0.01034, 0.1776, 0.01034), (0.08966, 0.1776, 0.01034), (-0.1103, 0.1776, -0.08966), (-0.01034, 0.1776, -0.08966), (-0.01034, 0.2776, 0.01034), (0.08966, 0.2776, 0.01034), (-0.01034, 0.2776, -0.08966), (0.08966, 0.2776, -0.08966), (-0.2103, 0.4776, 0.2103), (0.1897, 0.4776, 0.2103), (-0.2103, 0.4776, -0.1897), (0.1897, 0.4776, -0.1897)], [], [(2, 1, 0), (3, 1, 2), (4, 3, 2), (5, 3, 4), (8, 7, 6), (9, 7, 8), (12, 11, 10), (13, 11, 12), (16, 15, 14), (17, 15, 16), (18, 16, 14), (19, 16, 18), (22, 21, 20), (24, 22, 20), (24, 23, 22), (25, 23, 24), (26, 27, 28), (28, 27, 29), (30, 31, 32), (32, 31, 33), (34, 35, 36), (36, 35, 37), (36, 37, 38), (38, 37, 39), (43, 41, 40), (44, 42, 41), (44, 41, 43), (45, 42, 44), (50, 47, 46), (51, 47, 50), (52, 49, 48), (53, 49, 52), (58, 55, 54), (59, 55, 58), (60, 57, 56), (61, 57, 60), (62, 58, 54), (63, 58, 62), (64, 57, 61), (65, 57, 64), (66, 67, 70), (70, 67, 71), (68, 69, 72), (72, 69, 73), (74, 75, 77), (75, 76, 78), (77, 75, 78), (78, 76, 79), (82, 81, 80), (83, 81, 82), (86, 85, 84), (87, 85, 86), (90, 89, 88), (91, 89, 90), (92, 90, 88), (93, 90, 92), (96, 95, 94), (97, 95, 96), (98, 99, 100), (100, 99, 101), (102, 103, 104), (104, 103, 105), (102, 104, 106), (106, 104, 107), (108, 109, 110), (110, 109, 111), (112, 113, 114), (114, 113, 115)])
_uv = me_untitled_004.uv_layers.new(name='UVMap')
_uv.uv.foreach_set('vector', [0.3691, 0.5, 0.3691, 0.5, 0.3691, 0.5, 0.3691, 0.5, 0.3691, 0.5, 0.3691, 0.5, 0.6582, 0.5, 0.6582, 0.5, 0.6582, 0.5, 0.6582, 0.5, 0.6582, 0.5, 0.6582, 0.5, 0.3691, 0.5, 0.3691, 0.5, 0.3691, 0.5, 0.3691, 0.5, 0.3691, 0.5, 0.3691, 0.5, 0.6582, 0.5, 0.6582, 0.5, 0.6582, 0.5, 0.6582, 0.5, 0.6582, 0.5, 0.6582, 0.5, 0.3691, 0.5, 0.3691, 0.5, 0.3691, 0.5, 0.3691, 0.5, 0.3691, 0.5, 0.3691, 0.5, 0.3691, 0.5, 0.3691, 0.5, 0.3691, 0.5, 0.3691, 0.5, 0.3691, 0.5, 0.3691, 0.5, 0.6582, 0.5, 0.6582, 0.5, 0.6582, 0.5, 0.6582, 0.5, 0.6582, 0.5, 0.6582, 0.5, 0.6582, 0.5, 0.6582, 0.5, 0.6582, 0.5, 0.6582, 0.5, 0.6582, 0.5, 0.6582, 0.5, 0.3691, 0.5, 0.3691, 0.5, 0.3691, 0.5, 0.3691, 0.5, 0.3691, 0.5, 0.3691, 0.5, 0.6582, 0.5, 0.6582, 0.5, 0.6582, 0.5, 0.6582, 0.5, 0.6582, 0.5, 0.6582, 0.5, 0.3691, 0.5, 0.3691, 0.5, 0.3691, 0.5, 0.3691, 0.5, 0.3691, 0.5, 0.3691, 0.5, 0.6582, 0.5, 0.6582, 0.5, 0.6582, 0.5, 0.6582, 0.5, 0.6582, 0.5, 0.6582, 0.5, 0.3691, 0.5, 0.3691, 0.5, 0.3691, 0.5, 0.6582, 0.5, 0.6582, 0.5, 0.6582, 0.5, 0.3691, 0.5, 0.3691, 0.5, 0.3691, 0.5, 0.6582, 0.5, 0.6582, 0.5, 0.6582, 0.5, 0.3691, 0.5, 0.3691, 0.5, 0.3691, 0.5, 0.3691, 0.5, 0.3691, 0.5, 0.3691, 0.5, 0.6582, 0.5, 0.6582, 0.5, 0.6582, 0.5, 0.6582, 0.5, 0.6582, 0.5, 0.6582, 0.5, 0.3691, 0.5, 0.3691, 0.5, 0.3691, 0.5, 0.3691, 0.5, 0.3691, 0.5, 0.3691, 0.5, 0.6582, 0.5, 0.6582, 0.5, 0.6582, 0.5, 0.6582, 0.5, 0.6582, 0.5, 0.6582, 0.5, 0.3691, 0.5, 0.3691, 0.5, 0.3691, 0.5, 0.3691, 0.5, 0.3691, 0.5, 0.3691, 0.5, 0.6582, 0.5, 0.6582, 0.5, 0.6582, 0.5, 0.6582, 0.5, 0.6582, 0.5, 0.6582, 0.5, 0.3691, 0.5, 0.3691, 0.5, 0.3691, 0.5, 0.3691, 0.5, 0.3691, 0.5, 0.3691, 0.5, 0.6582, 0.5, 0.6582, 0.5, 0.6582, 0.5, 0.6582, 0.5, 0.6582, 0.5, 0.6582, 0.5, 0.3691, 0.5, 0.3691, 0.5, 0.3691, 0.5, 0.6582, 0.5, 0.6582, 0.5, 0.6582, 0.5, 0.3691, 0.5, 0.3691, 0.5, 0.3691, 0.5, 0.6582, 0.5, 0.6582, 0.5, 0.6582, 0.5, 0.3691, 0.5, 0.3691, 0.5, 0.3691, 0.5, 0.3691, 0.5, 0.3691, 0.5, 0.3691, 0.5, 0.3691, 0.5, 0.3691, 0.5, 0.3691, 0.5, 0.3691, 0.5, 0.3691, 0.5, 0.3691, 0.5, 0.6582, 0.5, 0.6582, 0.5, 0.6582, 0.5, 0.6582, 0.5, 0.6582, 0.5, 0.6582, 0.5, 0.6582, 0.5, 0.6582, 0.5, 0.6582, 0.5, 0.6582, 0.5, 0.6582, 0.5, 0.6582, 0.5, 0.6582, 0.5, 0.6582, 0.5, 0.6582, 0.5, 0.6582, 0.5, 0.6582, 0.5, 0.6582, 0.5, 0.3691, 0.5, 0.3691, 0.5, 0.3691, 0.5, 0.3691, 0.5, 0.3691, 0.5, 0.3691, 0.5, 0.6582, 0.5, 0.6582, 0.5, 0.6582, 0.5, 0.6582, 0.5, 0.6582, 0.5, 0.6582, 0.5, 0.6582, 0.5, 0.6582, 0.5, 0.6582, 0.5, 0.6582, 0.5, 0.6582, 0.5, 0.6582, 0.5, 0.6582, 0.5, 0.6582, 0.5, 0.6582, 0.5, 0.6582, 0.5, 0.6582, 0.5, 0.6582, 0.5, 0.6582, 0.5, 0.6582, 0.5, 0.6582, 0.5, 0.6582, 0.5, 0.6582, 0.5, 0.6582, 0.5])
me_untitled_004.materials.append(mat_palette)
me_untitled_004.update()
me_untitled_004.normals_split_custom_set([tuple(v) for v in zip(*[iter([-1.0, 0.0, 0.0, -1.0, 0.0, 0.0, -1.0, 0.0, 0.0, -1.0, 0.0, 0.0, -1.0, 0.0, 0.0, -1.0, 0.0, 0.0, -1.0, 0.0, 0.0, -1.0, 0.0, 0.0, -1.0, 0.0, 0.0, -1.0, 0.0, 0.0, -1.0, 0.0, 0.0, -1.0, 0.0, 0.0, -1.0, 0.0, 0.0, -1.0, 0.0, 0.0, -1.0, 0.0, 0.0, -1.0, 0.0, 0.0, -1.0, 0.0, 0.0, -1.0, 0.0, 0.0, -1.0, 0.0, 0.0, -1.0, 0.0, 0.0, -1.0, 0.0, 0.0, -1.0, 0.0, 0.0, -1.0, 0.0, 0.0, -1.0, 0.0, 0.0, -1.0, 0.0, 0.0, -1.0, 0.0, 0.0, -1.0, 0.0, 0.0, -1.0, 0.0, 0.0, -1.0, 0.0, 0.0, -1.0, 0.0, 0.0, -1.0, 0.0, 0.0, -1.0, 0.0, 0.0, -1.0, 0.0, 0.0, -1.0, 0.0, 0.0, -1.0, 0.0, 0.0, -1.0, 0.0, 0.0, -1.0, 0.0, 0.0, -1.0, 0.0, 0.0, -1.0, 0.0, 0.0, -1.0, 0.0, 0.0, -1.0, 0.0, 0.0, -1.0, 0.0, 0.0, -1.0, 0.0, 0.0, -1.0, 0.0, 0.0, -1.0, 0.0, 0.0, -1.0, 0.0, 0.0, -1.0, 0.0, 0.0, -1.0, 0.0, 0.0, 1.0, 0.0, 0.0, 1.0, 0.0, 0.0, 1.0, 0.0, 0.0, 1.0, 0.0, 0.0, 1.0, 0.0, 0.0, 1.0, 0.0, 0.0, 1.0, 0.0, 0.0, 1.0, 0.0, 0.0, 1.0, 0.0, 0.0, 1.0, 0.0, 0.0, 1.0, 0.0, 0.0, 1.0, 0.0, 0.0, 1.0, 0.0, 0.0, 1.0, 0.0, 0.0, 1.0, 0.0, 0.0, 1.0, 0.0, 0.0, 1.0, 0.0, 0.0, 1.0, 0.0, 0.0, 1.0, 0.0, 0.0, 1.0, 0.0, 0.0, 1.0, 0.0, 0.0, 1.0, 0.0, 0.0, 1.0, 0.0, 0.0, 1.0, 0.0, 0.0, 0.0, 0.0, 1.0, 0.0, 0.0, 1.0, 0.0, 0.0, 1.0, 0.0, 0.0, 1.0, 0.0, 0.0, 1.0, 0.0, 0.0, 1.0, 0.0, 0.0, 1.0, 0.0, 0.0, 1.0, 0.0, 0.0, 1.0, 0.0, 0.0, 1.0, 0.0, 0.0, 1.0, 0.0, 0.0, 1.0, 0.0, 0.0, 1.0, 0.0, 0.0, 1.0, 0.0, 0.0, 1.0, 0.0, 0.0, 1.0, 0.0, 0.0, 1.0, 0.0, 0.0, 1.0, 0.0, 0.0, 1.0, 0.0, 0.0, 1.0, 0.0, 0.0, 1.0, 0.0, 0.0, 1.0, 0.0, 0.0, 1.0, 0.0, 0.0, 1.0, 0.0, 0.0, 1.0, 0.0, 0.0, 1.0, 0.0, 0.0, 1.0, 0.0, 0.0, 1.0, 0.0, 0.0, 1.0, 0.0, 0.0, 1.0, 0.0, 0.0, 1.0, 0.0, 0.0, 1.0, 0.0, 0.0, 1.0, 0.0, 0.0, 1.0, 0.0, 0.0, 1.0, 0.0, 0.0, 1.0, 0.0, 0.0, 1.0, 0.0, 0.0, 1.0, 0.0, 0.0, 1.0, 0.0, 0.0, 1.0, 0.0, 0.0, 1.0, 0.0, 0.0, 1.0, 0.0, 0.0, 1.0, 0.0, 0.0, 1.0, 0.0, 0.0, 1.0, 0.0, 0.0, 1.0, 0.0, 0.0, 1.0, 0.0, 0.0, 1.0, 0.0, 0.0, -1.0, 0.0, 0.0, -1.0, 0.0, 0.0, -1.0, 0.0, 0.0, -1.0, 0.0, 0.0, -1.0, 0.0, 0.0, -1.0, 0.0, 0.0, -1.0, 0.0, 0.0, -1.0, 0.0, 0.0, -1.0, 0.0, 0.0, -1.0, 0.0, 0.0, -1.0, 0.0, 0.0, -1.0, 0.0, 0.0, -1.0, 0.0, 0.0, -1.0, 0.0, 0.0, -1.0, 0.0, 0.0, -1.0, 0.0, 0.0, -1.0, 0.0, 0.0, -1.0, 0.0, 0.0, -1.0, 0.0, 0.0, -1.0, 0.0, 0.0, -1.0, 0.0, 0.0, -1.0, 0.0, 0.0, -1.0, 0.0, 0.0, -1.0, 0.0, -1.0, 0.0, 0.0, -1.0, 0.0, 0.0, -1.0, 0.0, 0.0, -1.0, 0.0, 0.0, -1.0, 0.0, 0.0, -1.0, 0.0, 0.0, -1.0, 0.0, 0.0, -1.0, 0.0, 0.0, -1.0, 0.0, 0.0, -1.0, 0.0, 0.0, -1.0, 0.0, 0.0, -1.0, 0.0, 0.0, -1.0, 0.0, 0.0, -1.0, 0.0, 0.0, -1.0, 0.0, 0.0, -1.0, 0.0, 0.0, -1.0, 0.0, 0.0, -1.0, 0.0, 0.0, -1.0, 0.0, 0.0, -1.0, 0.0, 0.0, -1.0, 0.0, 0.0, -1.0, 0.0, 0.0, -1.0, 0.0, 0.0, -1.0, 0.0, 0.0, -1.0, 0.0, 0.0, -1.0, 0.0, 0.0, -1.0, 0.0, 0.0, -1.0, 0.0, 0.0, -1.0, 0.0, 0.0, -1.0, 0.0, 0.0, 1.0, 0.0, 0.0, 1.0, 0.0, 0.0, 1.0, 0.0, 0.0, 1.0, 0.0, 0.0, 1.0, 0.0, 0.0, 1.0, 0.0, 0.0, 1.0, 1.863e-07, 0.0, 1.0, 1.863e-07, 0.0, 1.0, 1.863e-07, 0.0, 1.0, 0.0, 0.0, 1.0, 0.0, 0.0, 1.0, 0.0, 0.0, 1.0, 0.0, 0.0, 1.0, 0.0, 0.0, 1.0, 0.0, 0.0, 1.0, 0.0, 0.0, 1.0, 0.0, 0.0, 1.0, 0.0, 0.0, 1.0, 0.0, 0.0, 1.0, 0.0, 0.0, 1.0, 0.0, 0.0, 1.0, 0.0, 0.0, 1.0, 0.0, 0.0, 1.0, 0.0, 0.0, 1.0, 0.0, 0.0, 1.0, 0.0, 0.0, 1.0, 0.0, 0.0, 1.0, 0.0, 0.0, 1.0, 0.0, 0.0, 1.0, 0.0])] * 3)])
me_untitled_005 = bpy.data.meshes.new('Untitled.005')
me_untitled_005.from_pydata([(-0.4255, -0.4909, 0.1955), (-0.4255, -0.4909, -0.2045), (-0.4255, -0.2909, 0.1955), (-0.4255, -0.2909, -0.2045), (-0.4255, 0.7091, 0.1955), (-0.4255, 0.7091, -0.2045), (0.2745, -0.3909, 0.09545), (0.2745, -0.3909, -0.1045), (0.2745, -0.2909, -0.1045), (0.2745, 0.6091, 0.09545), (0.2745, 0.6091, -0.1045), (-0.3255, -0.3909, 0.09545), (-0.3255, -0.3909, -0.1045), (-0.3255, -0.2909, 0.09545), (-0.3255, -0.2909, -0.1045), (-0.3255, 0.6091, 0.09545), (-0.3255, 0.6091, -0.1045), (0.3745, -0.4909, 0.1955), (0.3745, -0.4909, -0.004545), (0.3745, -0.4909, -0.2045), (0.3745, -0.3909, -0.004545), (0.3745, -0.3909, -0.1045), (0.3745, -0.2909, -0.1045), (0.3745, -0.2909, -0.2045), (0.3745, 0.7091, 0.1955), (0.3745, 0.7091, -0.2045), (-0.4255, -0.4909, 0.1955), (-0.4255, -0.2909, 0.1955), (-0.4255, 0.7091, 0.1955), (-0.2255, 0.6091, 0.1955), (-0.2255, 0.7091, 0.1955), (-0.1255, 0.5091, 0.1955), (-0.1255, 0.6091, 0.1955), (0.07455, 0.5091, 0.1955), (0.07455, 0.6091, 0.1955), (0.1745, -0.3909, 0.1955), (0.1745, -0.2909, 0.1955), (0.1745, 0.6091, 0.1955), (0.1745, 0.7091, 0.1955), (0.2745, -0.4909, 0.1955), (0.2745, -0.3909, 0.1955), (0.3745, -0.4909, 0.1955), (0.3745, 0.7091, 0.1955), (-0.3255, -0.3909, -0.1045), (-0.3255, -0.2909, -0.1045), (-0.3255, 0.6091, -0.1045), (-0.2255, -0.3909, -0.1045), (-0.2255, -0.2909, -0.1045), (0.1745, -0.3909, -0.1045), (0.1745, -0.2909, -0.1045), (0.2745, -0.3909, -0.1045), (0.2745, -0.2909, -0.1045), (0.2745, 0.6091, -0.1045), (-0.3255, -0.3909, 0.09545), (-0.3255, -0.2909, 0.09545), (-0.3255, 0.6091, 0.09545), (-0.1255, 0.5091, 0.09545), (-0.1255, 0.6091, 0.09545), (0.07455, 0.5091, 0.09545), (0.07455, 0.6091, 0.09545), (0.1745, -0.3909, 0.09545), (0.1745, -0.2909, 0.09545), (0.2745, -0.3909, 0.09545), (0.2745, 0.6091, 0.09545), (-0.4255, -0.4909, -0.2045), (-0.4255, -0.2909, -0.2045), (-0.4255, 0.7091, -0.2045), (-0.2255, -0.3909, -0.2045), (-0.2255, -0.2909, -0.2045), (-0.1255, -0.4909, -0.2045), (-0.1255, -0.3909, -0.2045), (0.07455, -0.4909, -0.2045), (0.07455, -0.3909, -0.2045), (0.1745, -0.3909, -0.2045), (0.1745, -0.2909, -0.2045), (0.3745, -0.4909, -0.2045), (0.3745, -0.2909, -0.2045), (0.3745, 0.7091, -0.2045), (-0.4255, -0.4909, 0.1955), (0.2745, -0.4909, 0.1955), (0.3745, -0.4909, 0.1955), (0.2745, -0.4909, -0.004545), (0.3745, -0.4909, -0.004545), (-0.1255, -0.4909, -0.1045), (0.07455, -0.4909, -0.1045), (-0.4255, -0.4909, -0.2045), (-0.1255, -0.4909, -0.2045), (0.07455, -0.4909, -0.2045), (0.3745, -0.4909, -0.2045), (-0.3255, 0.6091, 0.09545), (-0.1255, 0.6091, 0.09545), (0.07455, 0.6091, 0.09545), (0.2745, 0.6091, 0.09545), (-0.3255, 0.6091, -0.1045), (0.2745, 0.6091, -0.1045), (-0.3255, -0.3909, 0.09545), (0.1745, -0.3909, 0.09545), (0.2745, -0.3909, 0.09545), (-0.3255, -0.3909, -0.1045), (-0.2255, -0.3909, -0.1045), (0.1745, -0.3909, -0.1045), (0.2745, -0.3909, -0.1045), (-0.4255, 0.7091, 0.1955), (-0.2255, 0.7091, 0.1955), (0.1745, 0.7091, 0.1955), (0.3745, 0.7091, 0.1955), (-0.2255, 0.7091, 0.09545), (0.1745, 0.7091, 0.09545), (-0.4255, 0.7091, -0.2045), (0.3745, 0.7091, -0.2045)], [], [(2, 1, 0), (3, 1, 2), (4, 3, 2), (5, 3, 4), (8, 7, 6), (9, 8, 6), (10, 8, 9), (11, 12, 13), (13, 12, 14), (13, 14, 15), (15, 14, 16), (17, 18, 20), (18, 19, 20), (20, 19, 21), (20, 21, 22), (21, 19, 22), (22, 19, 23), (17, 20, 24), (20, 22, 24), (22, 23, 24), (24, 23, 25), (29, 28, 27), (30, 28, 29), (31, 29, 27), (32, 30, 29), (32, 29, 31), (33, 31, 27), (33, 32, 31), (34, 30, 32), (34, 32, 33), (35, 27, 26), (36, 33, 27), (36, 27, 35), (36, 34, 33), (37, 30, 34), (37, 34, 36), (38, 30, 37), (39, 35, 26), (40, 36, 35), (40, 35, 39), (40, 37, 36), (40, 38, 37), (41, 40, 39), (42, 38, 40), (42, 40, 41), (46, 44, 43), (47, 45, 44), (47, 44, 46), (48, 47, 46), (49, 45, 47), (49, 47, 48), (50, 49, 48), (51, 45, 49), (51, 49, 50), (52, 45, 51), (54, 55, 56), (56, 55, 57), (54, 56, 58), (56, 57, 58), (58, 57, 59), (53, 54, 60), (54, 58, 61), (60, 54, 61), (58, 59, 61), (60, 61, 62), (61, 59, 63), (62, 61, 63), (64, 65, 67), (65, 66, 68), (67, 65, 68), (64, 67, 69), (67, 68, 70), (69, 67, 70), (69, 70, 71), (70, 68, 72), (71, 70, 72), (71, 72, 73), (72, 68, 73), (68, 66, 74), (73, 68, 74), (71, 73, 75), (73, 74, 75), (74, 66, 76), (75, 74, 76), (76, 66, 77), (81, 79, 78), (81, 80, 79), (82, 80, 81), (83, 81, 78), (83, 82, 81), (84, 82, 83), (85, 83, 78), (86, 84, 83), (86, 83, 85), (87, 82, 84), (87, 84, 86), (88, 82, 87), (93, 90, 89), (93, 92, 91), (93, 91, 90), (94, 92, 93), (95, 96, 98), (96, 97, 98), (98, 97, 99), (99, 97, 100), (100, 97, 101), (102, 103, 106), (103, 104, 106), (104, 105, 107), (106, 104, 107), (102, 106, 108), (106, 107, 108), (107, 105, 109), (108, 107, 109)])
_uv = me_untitled_005.uv_layers.new(name='UVMap')
_uv.uv.foreach_set('vector', [0.9316, 0.5, 0.9316, 0.5, 0.9316, 0.5, 0.9316, 0.5, 0.9316, 0.5, 0.9316, 0.5, 0.7754, 0.5, 0.7754, 0.5, 0.7754, 0.5, 0.7754, 0.5, 0.7754, 0.5, 0.7754, 0.5, 0.7754, 0.5, 0.7754, 0.5, 0.7754, 0.5, 0.7754, 0.5, 0.7754, 0.5, 0.7754, 0.5, 0.7754, 0.5, 0.7754, 0.5, 0.7754, 0.5, 0.9316, 0.5, 0.9316, 0.5, 0.9316, 0.5, 0.9316, 0.5, 0.9316, 0.5, 0.9316, 0.5, 0.7754, 0.5, 0.7754, 0.5, 0.7754, 0.5, 0.7754, 0.5, 0.7754, 0.5, 0.7754, 0.5, 0.7754, 0.5, 0.7754, 0.5, 0.7754, 0.5, 0.9316, 0.5, 0.9316, 0.5, 0.9316, 0.5, 0.9316, 0.5, 0.9316, 0.5, 0.9316, 0.5, 0.7754, 0.5, 0.7754, 0.5, 0.7754, 0.5, 0.9316, 0.5, 0.9316, 0.5, 0.9316, 0.5, 0.9316, 0.5, 0.9316, 0.5, 0.9316, 0.5, 0.7754, 0.5, 0.7754, 0.5, 0.7754, 0.5, 0.7754, 0.5, 0.7754, 0.5, 0.7754, 0.5, 0.7754, 0.5, 0.7754, 0.5, 0.7754, 0.5, 0.7754, 0.5, 0.7754, 0.5, 0.7754, 0.5, 0.7754, 0.5, 0.7754, 0.5, 0.7754, 0.5, 0.7754, 0.5, 0.7754, 0.5, 0.7754, 0.5, 0.7754, 0.5, 0.7754, 0.5, 0.7754, 0.5, 0.3691, 0.5, 0.3691, 0.5, 0.3691, 0.5, 0.7754, 0.5, 0.7754, 0.5, 0.7754, 0.5, 0.7754, 0.5, 0.7754, 0.5, 0.7754, 0.5, 0.3691, 0.5, 0.3691, 0.5, 0.3691, 0.5, 0.3691, 0.5, 0.3691, 0.5, 0.3691, 0.5, 0.3691, 0.5, 0.3691, 0.5, 0.3691, 0.5, 0.9316, 0.5, 0.9316, 0.5, 0.9316, 0.5, 0.7754, 0.5, 0.7754, 0.5, 0.7754, 0.5, 0.9316, 0.5, 0.9316, 0.5, 0.9316, 0.5, 0.7754, 0.5, 0.7754, 0.5, 0.7754, 0.5, 0.3691, 0.5, 0.3691, 0.5, 0.3691, 0.5, 0.7754, 0.5, 0.7754, 0.5, 0.7754, 0.5, 0.3691, 0.5, 0.3691, 0.5, 0.3691, 0.5, 0.9316, 0.5, 0.9316, 0.5, 0.9316, 0.5, 0.7754, 0.5, 0.7754, 0.5, 0.7754, 0.5, 0.9316, 0.5, 0.9316, 0.5, 0.9316, 0.5, 0.7754, 0.5, 0.7754, 0.5, 0.7754, 0.5, 0.7754, 0.5, 0.7754, 0.5, 0.7754, 0.5, 0.7754, 0.5, 0.7754, 0.5, 0.7754, 0.5, 0.7754, 0.5, 0.7754, 0.5, 0.7754, 0.5, 0.7754, 0.5, 0.7754, 0.5, 0.7754, 0.5, 0.9316, 0.5, 0.9316, 0.5, 0.9316, 0.5, 0.7754, 0.5, 0.7754, 0.5, 0.7754, 0.5, 0.9316, 0.5, 0.9316, 0.5, 0.9316, 0.5, 0.7754, 0.5, 0.7754, 0.5, 0.7754, 0.5, 0.7754, 0.5, 0.7754, 0.5, 0.7754, 0.5, 0.7754, 0.5, 0.7754, 0.5, 0.7754, 0.5, 0.9316, 0.5, 0.9316, 0.5, 0.9316, 0.5, 0.7754, 0.5, 0.7754, 0.5, 0.7754, 0.5, 0.9316, 0.5, 0.9316, 0.5, 0.9316, 0.5, 0.7754, 0.5, 0.7754, 0.5, 0.7754, 0.5, 0.7754, 0.5, 0.7754, 0.5, 0.7754, 0.5, 0.7754, 0.5, 0.7754, 0.5, 0.7754, 0.5, 0.7754, 0.5, 0.7754, 0.5, 0.7754, 0.5, 0.3691, 0.5, 0.3691, 0.5, 0.3691, 0.5, 0.3691, 0.5, 0.3691, 0.5, 0.3691, 0.5, 0.9316, 0.5, 0.9316, 0.5, 0.9316, 0.5, 0.7754, 0.5, 0.7754, 0.5, 0.7754, 0.5, 0.9316, 0.5, 0.9316, 0.5, 0.9316, 0.5, 0.7754, 0.5, 0.7754, 0.5, 0.7754, 0.5, 0.7754, 0.5, 0.7754, 0.5, 0.7754, 0.5, 0.7754, 0.5, 0.7754, 0.5, 0.7754, 0.5, 0.7754, 0.5, 0.7754, 0.5, 0.7754, 0.5, 0.9316, 0.5, 0.9316, 0.5, 0.9316, 0.5, 0.7754, 0.5, 0.7754, 0.5, 0.7754, 0.5, 0.9316, 0.5, 0.9316, 0.5, 0.9316, 0.5, 0.9316, 0.5, 0.9316, 0.5, 0.9316, 0.5, 0.7754, 0.5, 0.7754, 0.5, 0.7754, 0.5, 0.9316, 0.5, 0.9316, 0.5, 0.9316, 0.5, 0.7754, 0.5, 0.7754, 0.5, 0.7754, 0.5, 0.7754, 0.5, 0.7754, 0.5, 0.7754, 0.5, 0.7754, 0.5, 0.7754, 0.5, 0.7754, 0.5, 0.9316, 0.5, 0.9316, 0.5, 0.9316, 0.5, 0.7754, 0.5, 0.7754, 0.5, 0.7754, 0.5, 0.7754, 0.5, 0.7754, 0.5, 0.7754, 0.5, 0.7754, 0.5, 0.7754, 0.5, 0.7754, 0.5, 0.9316, 0.5, 0.9316, 0.5, 0.9316, 0.5, 0.9316, 0.5, 0.9316, 0.5, 0.9316, 0.5, 0.7754, 0.5, 0.7754, 0.5, 0.7754, 0.5, 0.9316, 0.5, 0.9316, 0.5, 0.9316, 0.5, 0.7754, 0.5, 0.7754, 0.5, 0.7754, 0.5, 0.9316, 0.5, 0.9316, 0.5, 0.9316, 0.5, 0.7754, 0.5, 0.7754, 0.5, 0.7754, 0.5, 0.7754, 0.5, 0.7754, 0.5, 0.7754, 0.5, 0.9316, 0.5, 0.9316, 0.5, 0.9316, 0.5, 0.9316, 0.5, 0.9316, 0.5, 0.9316, 0.5, 0.9316, 0.5, 0.9316, 0.5, 0.9316, 0.5, 0.9316, 0.5, 0.9316, 0.5, 0.9316, 0.5, 0.7754, 0.5, 0.7754, 0.5, 0.7754, 0.5, 0.9316, 0.5, 0.9316, 0.5, 0.9316, 0.5, 0.9316, 0.5, 0.9316, 0.5, 0.9316, 0.5, 0.7754, 0.5, 0.7754, 0.5, 0.7754, 0.5, 0.9316, 0.5, 0.9316, 0.5, 0.9316, 0.5, 0.7754, 0.5, 0.7754, 0.5, 0.7754, 0.5, 0.7754, 0.5, 0.7754, 0.5, 0.7754, 0.5, 0.7754, 0.5, 0.7754, 0.5, 0.7754, 0.5, 0.7754, 0.5, 0.7754, 0.5, 0.7754, 0.5, 0.9316, 0.5, 0.9316, 0.5, 0.9316, 0.5, 0.9316, 0.5, 0.9316, 0.5, 0.9316, 0.5, 0.9316, 0.5, 0.9316, 0.5, 0.9316, 0.5, 0.9316, 0.5, 0.9316, 0.5, 0.9316, 0.5, 0.9316, 0.5, 0.9316, 0.5, 0.9316, 0.5, 0.7754, 0.5, 0.7754, 0.5, 0.7754, 0.5, 0.3691, 0.5, 0.3691, 0.5, 0.3691, 0.5, 0.7754, 0.5, 0.7754, 0.5, 0.7754, 0.5, 0.3691, 0.5, 0.3691, 0.5, 0.3691, 0.5, 0.7754, 0.5, 0.7754, 0.5, 0.7754, 0.5, 0.7754, 0.5, 0.7754, 0.5, 0.7754, 0.5, 0.7754, 0.5, 0.7754, 0.5, 0.7754, 0.5, 0.7754, 0.5, 0.7754, 0.5, 0.7754, 0.5])
me_untitled_005.materials.append(mat_palette)
me_untitled_005.update()
me_untitled_005.normals_split_custom_set([tuple(v) for v in zip(*[iter([-1.0, 0.0, 0.0, -1.0, 0.0, 0.0, -1.0, 0.0, 0.0, -1.0, 0.0, 0.0, -1.0, 0.0, 0.0, -1.0, 0.0, 0.0, -1.0, 0.0, 0.0, -1.0, 0.0, 0.0, -1.0, 0.0, 0.0, -1.0, 0.0, 0.0, -1.0, 0.0, 0.0, -1.0, 0.0, 0.0, -1.0, 0.0, 0.0, -1.0, 0.0, 0.0, -1.0, 0.0, 0.0, -1.0, 0.0, 0.0, -1.0, 0.0, 0.0, -1.0, 0.0, 0.0, -1.0, 0.0, 0.0, -1.0, 0.0, 0.0, -1.0, 0.0, 0.0, 1.0, 0.0, 0.0, 1.0, 0.0, 0.0, 1.0, 0.0, 0.0, 1.0, 0.0, 0.0, 1.0, 0.0, 0.0, 1.0, 0.0, 0.0, 1.0, 0.0, 0.0, 1.0, 0.0, 0.0, 1.0, 0.0, 0.0, 1.0, 0.0, 0.0, 1.0, 0.0, 0.0, 1.0, 0.0, 0.0, 1.0, 0.0, 0.0, 1.0, 0.0, 0.0, 1.0, 0.0, 0.0, 1.0, 0.0, 0.0, 1.0, 0.0, 0.0, 1.0, 0.0, 0.0, 1.0, -7.451e-07, 0.0, 1.0, -7.451e-07, 0.0, 1.0, -7.451e-07, 0.0, 1.0, 0.0, 0.0, 1.0, 0.0, 0.0, 1.0, 0.0, 0.0, 1.0, 0.0, 0.0, 1.0, 0.0, 0.0, 1.0, 0.0, 0.0, 1.0, 0.0, 0.0, 1.0, 0.0, 0.0, 1.0, 0.0, 0.0, 1.0, 0.0, 0.0, 1.0, 0.0, 0.0, 1.0, 0.0, 0.0, 1.0, -1.146e-07, 0.0, 1.0, -1.146e-07, 0.0, 1.0, -1.146e-07, 0.0, 1.0, 0.0, 0.0, 1.0, 0.0, 0.0, 1.0, 0.0, 0.0, 1.0, 0.0, 0.0, 1.0, 0.0, 0.0, 1.0, 0.0, 0.0, 0.0, 0.0, 1.0, 0.0, 0.0, 1.0, 0.0, 0.0, 1.0, 0.0, 0.0, 1.0, 0.0, 0.0, 1.0, 0.0, 0.0, 1.0, 0.0, 0.0, 1.0, 0.0, 0.0, 1.0, 0.0, 0.0, 1.0, 0.0, 0.0, 1.0, 0.0, 0.0, 1.0, 0.0, 0.0, 1.0, 0.0, 0.0, 1.0, 0.0, 0.0, 1.0, 0.0, 0.0, 1.0, 0.0, 0.0, 1.0, 0.0, 0.0, 1.0, 0.0, 0.0, 1.0, 0.0, 0.0, 1.0, 0.0, 0.0, 1.0, 0.0, 0.0, 1.0, 0.0, 0.0, 1.0, 0.0, 0.0, 1.0, 0.0, 0.0, 1.0, 0.0, 0.0, 1.0, 0.0, 0.0, 1.0, 0.0, 0.0, 1.0, 0.0, 0.0, 1.0, 0.0, 0.0, 1.0, 0.0, 0.0, 1.0, 0.0, 0.0, 1.0, 0.0, 0.0, 1.0, 0.0, 0.0, 1.0, 0.0, 0.0, 1.0, 0.0, 0.0, 1.0, 0.0, 0.0, 1.0, -1.49e-06, 0.0, 1.0, -1.49e-06, 0.0, 1.0, -1.49e-06, 0.0, 1.0, 0.0, 0.0, 1.0, 0.0, 0.0, 1.0, 0.0, 0.0, 1.0, 0.0, 0.0, 1.0, 0.0, 0.0, 1.0, 0.0, 0.0, 1.0, 0.0, 0.0, 1.0, 0.0, 0.0, 1.0, 0.0, 0.0, 1.0, 0.0, 0.0, 1.0, 0.0, 0.0, 1.0, 0.0, 0.0, 1.0, 0.0, 0.0, 1.0, 0.0, 0.0, 1.0, 0.0, 0.0, 1.0, 0.0, 0.0, 1.0, 0.0, 0.0, 1.0, 0.0, 0.0, 1.0, 0.0, 0.0, 1.0, 0.0, 0.0, 1.0, 0.0, 0.0, 1.0, 1.118e-06, 0.0, 1.0, 1.118e-06, 0.0, 1.0, 1.118e-06, 0.0, 1.0, 0.0, 0.0, 1.0, 0.0, 0.0, 1.0, 0.0, 0.0, 1.0, 0.0, 0.0, 1.0, 0.0, 0.0, 1.0, 0.0, 0.0, 1.0, -3.104e-08, 0.0, 1.0, -3.104e-08, 0.0, 1.0, -3.104e-08, 0.0, 1.0, 0.0, 0.0, 1.0, 0.0, 0.0, 1.0, 0.0, 0.0, 1.0, 0.0, 0.0, 1.0, 0.0, 0.0, 1.0, 0.0, 0.0, 1.0, 0.0, 0.0, 1.0, 0.0, 0.0, 1.0, 0.0, 0.0, 1.0, 0.0, 0.0, 1.0, 0.0, 0.0, 1.0, 0.0, 0.0, 1.0, 0.0, 0.0, 1.0, 0.0, 0.0, 1.0, 0.0, 0.0, 1.0, 0.0, 0.0, 1.0, 0.0, 0.0, 1.0, 0.0, 0.0, 1.0, 0.0, 0.0, 1.0, 0.0, 0.0, 1.0, 0.0, 0.0, 1.0, 0.0, 0.0, 1.0, 0.0, 0.0, 1.0, 0.0, 0.0, 1.0, 0.0, 0.0, 1.0, 0.0, 0.0, 1.0, 0.0, 0.0, 1.0, 0.0, 0.0, 1.0, 0.0, 0.0, 1.0, 0.0, 0.0, 1.0, 6.209e-08, 0.0, -1.0, 6.209e-08, 0.0, -1.0, 6.209e-08, 0.0, -1.0, 0.0, 0.0, -1.0, 0.0, 0.0, -1.0, 0.0, 0.0, -1.0, 0.0, 0.0, -1.0, 0.0, 0.0, -1.0, 0.0, 0.0, -1.0, 0.0, 0.0, -1.0, 0.0, 0.0, -1.0, 0.0, 0.0, -1.0, 0.0, 0.0, -1.0, 0.0, 0.0, -1.0, 0.0, 0.0, -1.0, 0.0, 0.0, -1.0, 0.0, 0.0, -1.0, 0.0, 0.0, -1.0, 0.0, 0.0, -1.0, 0.0, 0.0, -1.0, 0.0, 0.0, -1.0, 0.0, 0.0, -1.0, 0.0, 0.0, -1.0, 0.0, 0.0, -1.0, -1.49e-06, 0.0, -1.0, -1.49e-06, 0.0, -1.0, -1.49e-06, 0.0, -1.0, 0.0, 0.0, -1.0, 0.0, 0.0, -1.0, 0.0, 0.0, -1.0, 0.0, 0.0, -1.0, 0.0, 0.0, -1.0, 0.0, 0.0, -1.0, 1.49e-07, 0.0, -1.0, 1.49e-07, 0.0, -1.0, 1.49e-07, 0.0, -1.0, 0.0, 0.0, -1.0, 0.0, 0.0, -1.0, 0.0, 0.0, -1.0, 0.0, 0.0, -1.0, 0.0, 0.0, -1.0, 0.0, 0.0, -1.0, 0.0, 0.0, -1.0, 0.0, 0.0, -1.0, 0.0, 0.0, -1.0, 0.0, 0.0, -1.0, 0.0, 0.0, -1.0, 0.0, 0.0, -1.0, 0.0, 0.0, -1.0, 0.0, 0.0, -1.0, 0.0, 0.0, -1.0, 0.0, 0.0, -1.0, 0.0, 0.0, -1.0, 0.0, 0.0, -1.0, 0.0, 0.0, -1.0, 0.0, 0.0, -1.0, 0.0, 0.0, -1.0, 0.0, 0.0, -1.0, 0.0, 0.0, -1.0, 0.0, 0.0, -1.0, 0.0, 0.0, -1.0, 0.0, 0.0, -1.0, 0.0, 0.0, -1.0, 0.0, 0.0, -1.0, 0.0, 0.0, -1.0, 0.0, 0.0, -1.0, 0.0, 0.0, -1.0, 0.0, 0.0, -1.0, 0.0, 0.0, -1.0, 0.0, 0.0, -1.0, 0.0, 0.0, -1.0, 0.0, 0.0, -1.0, 0.0, 0.0, -1.0, 0.0, 0.0, -1.0, 0.0, 0.0, -1.0, 0.0, 0.0, -1.0, 0.0, 0.0, -1.0, 0.0, 0.0, -1.0, 0.0, 0.0, -1.0, 0.0, 0.0, -1.0, 0.0, 0.0, -1.0, 0.0, 0.0, -1.0, 0.0, 0.0, -1.0, 0.0, 0.0, -1.0, 0.0, 0.0, -1.0, 0.0, 0.0, -1.0, 0.0, 0.0, -1.0, 0.0, 0.0, -1.0, 0.0, 0.0, -1.0, 0.0, 0.0, -1.0, 0.0, -1.0, 0.0, 0.0, -1.0, 0.0, 0.0, -1.0, 0.0, 0.0, -1.0, 0.0, 0.0, -1.0, 0.0, 0.0, -1.0, 0.0, 0.0, -1.0, 0.0, 0.0, -1.0, 0.0, 0.0, -1.0, 0.0, 0.0, -1.0, -3.974e-07, 0.0, -1.0, -3.974e-07, 0.0, -1.0, -3.974e-07, 0.0, -1.0, 7.451e-07, 0.0, -1.0, 7.451e-07, 0.0, -1.0, 7.451e-07, 0.0, -1.0, 0.0, 0.0, -1.0, 0.0, 0.0, -1.0, 0.0, 0.0, -1.0, 0.0, 0.0, -1.0, 0.0, 0.0, -1.0, 0.0, 0.0, -1.0, 0.0, 0.0, -1.0, 0.0, 0.0, -1.0, 0.0, 0.0, -1.0, 0.0, 0.0, -1.0, 0.0, 0.0, -1.0, 0.0, 0.0, -1.0, 0.0, 0.0, -1.0, 0.0, 0.0, -1.0, 0.0, 0.0, -1.0, 0.0, 0.0, -1.0, 0.0, 0.0, -1.0, 0.0, 0.0, -1.0, 0.0, 0.0, -1.0, 0.0, 0.0, -1.0, 0.0, 0.0, -1.0, 0.0, 0.0, -1.0, 0.0, 0.0, -1.0, 0.0, 0.0, -1.0, -3.725e-07, 0.0, -1.0, -3.725e-07, 0.0, -1.0, -3.725e-07, 0.0, -1.0, 3.725e-07, 0.0, -1.0, 3.725e-07, 0.0, -1.0, 3.725e-07, 0.0, -1.0, 0.0, 0.0, -1.0, 0.0, 0.0, -1.0, 0.0, 0.0, 1.0, 0.0, 0.0, 1.0, 0.0, 0.0, 1.0, 0.0, 0.0, 1.0, -1.49e-06, 0.0, 1.0, -1.49e-06, 0.0, 1.0, -1.49e-06, 0.0, 1.0, 1.49e-06, 0.0, 1.0, 1.49e-06, 0.0, 1.0, 1.49e-06, 0.0, 1.0, 0.0, 0.0, 1.0, 0.0, 0.0, 1.0, 0.0, 0.0, 1.0, 0.0, 0.0, 1.0, 0.0, 0.0, 1.0, 0.0, 0.0, 1.0, 0.0, 0.0, 1.0, 0.0, 0.0, 1.0, 0.0, 0.0, 1.0, 0.0, 0.0, 1.0, 0.0, 0.0, 1.0, 0.0, 0.0, 1.0, 0.0, 0.0, 1.0, 0.0, 0.0, 1.0, 0.0, 0.0, 1.0, 0.0, 0.0, 1.0, 0.0, 0.0, 1.0, 0.0, 0.0, 1.0, 0.0, 0.0, 1.0, 0.0, 0.0, 1.0, 0.0, 0.0, 1.0, 4.967e-07, 0.0, 1.0, 4.967e-07, 0.0, 1.0, 4.967e-07, 0.0, 1.0, 0.0, 0.0, 1.0, 0.0, 0.0, 1.0, 0.0, 0.0, 1.0, -3.725e-07, 0.0, 1.0, -3.725e-07, 0.0, 1.0, -3.725e-07])] * 3)])
me_untitled_006 = bpy.data.meshes.new('Untitled.006')
me_untitled_006.from_pydata([(-0.3986, -0.3155, 0.2703), (-0.3986, -0.3155, -0.4297), (-0.3986, -0.3155, -0.5297), (-0.3986, -0.2155, -0.3297), (-0.3986, -0.2155, -0.4297), (-0.3986, -0.1155, -0.2297), (-0.3986, -0.1155, -0.3297), (-0.3986, -0.01554, -0.1297), (-0.3986, -0.01554, -0.2297), (-0.3986, 0.08446, 0.1703), (-0.3986, 0.08446, -0.1297), (-0.3986, 0.1845, 0.2703), (-0.3986, 0.1845, 0.1703), (-0.3986, 0.4845, 0.2703), (-0.3986, 0.4845, -0.5297), (0.3014, -0.2155, 0.1703), (0.3014, -0.2155, -0.3297), (0.3014, -0.2155, -0.4297), (0.3014, -0.1155, -0.2297), (0.3014, -0.1155, -0.3297), (0.3014, -0.01554, 0.1703), (0.3014, -0.01554, -0.02973), (0.3014, -0.01554, -0.2297), (0.3014, 0.08446, 0.1703), (0.3014, 0.1845, 0.1703), (0.3014, 0.1845, -0.02973), (0.3014, 0.2845, 0.1703), (0.3014, 0.3845, 0.1703), (0.3014, 0.3845, -0.4297), (-0.2986, -0.2155, 0.1703), (-0.2986, -0.2155, -0.3297), (-0.2986, -0.2155, -0.4297), (-0.2986, -0.1155, -0.2297), (-0.2986, -0.1155, -0.3297), (-0.2986, -0.01554, 0.1703), (-0.2986, -0.01554, -0.1297), (-0.2986, -0.01554, -0.2297), (-0.2986, 0.08446, 0.1703), (-0.2986, 0.08446, -0.1297), (-0.2986, 0.2845, 0.1703), (-0.2986, 0.3845, 0.1703), (-0.2986, 0.3845, -0.4297), (0.4014, -0.3155, 0.2703), (0.4014, -0.3155, -0.4297), (0.4014, -0.3155, -0.5297), (0.4014, -0.2155, -0.3297), (0.4014, -0.2155, -0.4297), (0.4014, -0.1155, -0.2297), (0.4014, -0.1155, -0.3297), (0.4014, -0.01554, -0.02973), (0.4014, -0.01554, -0.2297), (0.4014, 0.1845, 0.2703), (0.4014, 0.1845, -0.02973), (0.4014, 0.4845, 0.2703), (0.4014, 0.4845, -0.5297), (-0.3986, -0.3155, 0.2703), (-0.3986, 0.1845, 0.2703), (-0.3986, 0.4845, 0.2703), (-0.2986, -0.01554, 0.2703), (-0.2986, 0.08446, 0.2703), (-0.2986, 0.1845, 0.2703), (-0.2986, 0.2845, 0.2703), (-0.1986, -0.3155, 0.2703), (-0.1986, -0.1155, 0.2703), (-0.1986, -0.01554, 0.2703), (-0.1986, 0.08446, 0.2703), (-0.09865, -0.2155, 0.2703), (-0.09865, -0.1155, 0.2703), (-0.09865, -0.01554, 0.2703), (-0.09865, 0.08446, 0.2703), (0.1014, -0.2155, 0.2703), (0.1014, -0.1155, 0.2703), (0.1014, -0.01554, 0.2703), (0.1014, 0.08446, 0.2703), (0.2014, -0.3155, 0.2703), (0.2014, -0.1155, 0.2703), (0.2014, -0.01554, 0.2703), (0.2014, 0.08446, 0.2703), (0.3014, -0.01554, 0.2703), (0.3014, 0.08446, 0.2703), (0.3014, 0.1845, 0.2703), (0.3014, 0.2845, 0.2703), (0.4014, -0.3155, 0.2703), (0.4014, 0.1845, 0.2703), (0.4014, 0.4845, 0.2703), (-0.2986, -0.2155, -0.4297), (-0.2986, 0.3845, -0.4297), (0.3014, -0.2155, -0.4297), (0.3014, 0.3845, -0.4297), (-0.2986, -0.2155, 0.1703), (-0.2986, -0.01554, 0.1703), (-0.2986, 0.08446, 0.1703), (-0.2986, 0.2845, 0.1703), (-0.2986, 0.3845, 0.1703), (-0.1986, -0.2155, 0.1703), (-0.1986, -0.1155, 0.1703), (-0.1986, -0.01554, 0.1703), (-0.1986, 0.08446, 0.1703), (-0.09865, -0.2155, 0.1703), (-0.09865, -0.1155, 0.1703), (-0.09865, -0.01554, 0.1703), (-0.09865, 0.08446, 0.1703), (0.1014, -0.2155, 0.1703), (0.1014, -0.1155, 0.1703), (0.1014, -0.01554, 0.1703), (0.1014, 0.08446, 0.1703), (0.2014, -0.2155, 0.1703), (0.2014, -0.1155, 0.1703), (0.2014, -0.01554, 0.1703), (0.2014, 0.08446, 0.1703), (0.3014, -0.2155, 0.1703), (0.3014, -0.01554, 0.1703), (0.3014, 0.08446, 0.1703), (0.3014, 0.1845, 0.1703), (0.3014, 0.2845, 0.1703), (0.3014, 0.3845, 0.1703), (-0.3986, -0.3155, -0.5297), (-0.3986, 0.4845, -0.5297), (0.4014, -0.3155, -0.5297), (0.4014, 0.4845, -0.5297), (-0.3986, -0.3155, 0.2703), (-0.1986, -0.3155, 0.2703), (0.2014, -0.3155, 0.2703), (0.4014, -0.3155, 0.2703), (-0.1986, -0.3155, 0.1703), (0.2014, -0.3155, 0.1703), (-0.3986, -0.3155, -0.4297), (0.4014, -0.3155, -0.4297), (-0.3986, -0.3155, -0.5297), (0.4014, -0.3155, -0.5297), (-0.2986, 0.3845, 0.1703), (0.3014, 0.3845, 0.1703), (-0.2986, 0.3845, -0.4297), (0.3014, 0.3845, -0.4297), (-0.2986, -0.2155, 0.1703), (-0.1986, -0.2155, 0.1703), (-0.09865, -0.2155, 0.1703), (0.1014, -0.2155, 0.1703), (0.2014, -0.2155, 0.1703), (0.3014, -0.2155, 0.1703), (-0.2986, -0.2155, -0.3297), (0.3014, -0.2155, -0.3297), (-0.2986, -0.2155, -0.4297), (0.3014, -0.2155, -0.4297), (-0.3986, 0.4845, 0.2703), (0.4014, 0.4845, 0.2703), (-0.3986, 0.4845, -0.5297), (0.4014, 0.4845, -0.5297)], [], [(3, 1, 0), (4, 2, 1), (4, 1, 3), (5, 3, 0), (6, 4, 3), (6, 3, 5), (7, 5, 0), (8, 6, 5), (8, 5, 7), (9, 7, 0), (10, 8, 7), (10, 7, 9), (11, 9, 0), (12, 10, 9), (12, 9, 11), (13, 12, 11), (14, 2, 4), (14, 12, 13), (14, 4, 6), (14, 10, 12), (14, 6, 8), (14, 8, 10), (18, 16, 15), (19, 17, 16), (19, 16, 18), (20, 18, 15), (21, 18, 20), (22, 19, 18), (22, 18, 21), (23, 21, 20), (24, 21, 23), (25, 22, 21), (25, 21, 24), (26, 25, 24), (27, 25, 26), (28, 17, 19), (28, 25, 27), (28, 19, 22), (28, 22, 25), (29, 30, 32), (30, 31, 33), (32, 30, 33), (29, 32, 34), (34, 32, 35), (32, 33, 36), (35, 32, 36), (34, 35, 37), (35, 36, 38), (37, 35, 38), (37, 38, 39), (39, 38, 40), (33, 31, 41), (40, 38, 41), (36, 33, 41), (38, 36, 41), (42, 43, 45), (43, 44, 46), (45, 43, 46), (42, 45, 47), (45, 46, 48), (47, 45, 48), (42, 47, 49), (47, 48, 50), (49, 47, 50), (42, 49, 51), (49, 50, 52), (51, 49, 52), (51, 52, 53), (46, 44, 54), (53, 52, 54), (48, 46, 54), (52, 50, 54), (50, 48, 54), (58, 56, 55), (59, 56, 58), (60, 57, 56), (60, 56, 59), (61, 57, 60), (62, 58, 55), (63, 58, 62), (64, 59, 58), (64, 58, 63), (65, 60, 59), (65, 59, 64), (65, 61, 60), (66, 63, 62), (67, 64, 63), (67, 63, 66), (68, 65, 64), (68, 64, 67), (69, 61, 65), (69, 65, 68), (70, 68, 67), (70, 66, 62), (70, 69, 68), (70, 67, 66), (71, 69, 70), (72, 69, 71), (73, 61, 69), (73, 69, 72), (74, 70, 62), (74, 71, 70), (75, 72, 71), (75, 71, 74), (76, 73, 72), (76, 72, 75), (77, 61, 73), (77, 73, 76), (78, 76, 75), (78, 75, 74), (78, 77, 76), (79, 61, 77), (79, 77, 78), (80, 61, 79), (81, 57, 61), (81, 61, 80), (82, 80, 79), (82, 78, 74), (82, 79, 78), (83, 81, 80), (83, 80, 82), (84, 57, 81), (84, 81, 83), (87, 86, 85), (88, 86, 87), (89, 90, 94), (94, 90, 95), (90, 91, 96), (95, 90, 96), (91, 92, 97), (96, 91, 97), (94, 95, 98), (95, 96, 99), (98, 95, 99), (96, 97, 100), (99, 96, 100), (97, 92, 101), (100, 97, 101), (99, 100, 102), (98, 99, 102), (100, 101, 102), (102, 101, 103), (103, 101, 104), (101, 92, 105), (104, 101, 105), (102, 103, 106), (103, 104, 107), (106, 103, 107), (104, 105, 108), (107, 104, 108), (105, 92, 109), (108, 105, 109), (107, 108, 110), (106, 107, 110), (108, 109, 111), (110, 108, 111), (109, 92, 112), (111, 109, 112), (112, 92, 113), (92, 93, 114), (113, 92, 114), (114, 93, 115), (116, 117, 118), (118, 117, 119), (124, 121, 120), (124, 122, 121), (125, 123, 122), (125, 122, 124), (126, 124, 120), (126, 125, 124), (127, 123, 125), (127, 125, 126), (128, 127, 126), (129, 127, 128), (132, 131, 130), (133, 131, 132), (134, 135, 140), (138, 139, 140), (137, 138, 140), (136, 137, 140), (135, 136, 140), (140, 139, 141), (140, 141, 142), (142, 141, 143), (144, 145, 146), (146, 145, 147)])
_uv = me_untitled_006.uv_layers.new(name='UVMap')
_uv.uv.foreach_set('vector', [0.3691, 0.5, 0.3691, 0.5, 0.3691, 0.5, 0.9941, 0.5, 0.9941, 0.5, 0.9941, 0.5, 0.3691, 0.5, 0.3691, 0.5, 0.3691, 0.5, 0.3691, 0.5, 0.3691, 0.5, 0.3691, 0.5, 0.9941, 0.5, 0.9941, 0.5, 0.9941, 0.5, 0.3691, 0.5, 0.3691, 0.5, 0.3691, 0.5, 0.3691, 0.5, 0.3691, 0.5, 0.3691, 0.5, 0.9941, 0.5, 0.9941, 0.5, 0.9941, 0.5, 0.3691, 0.5, 0.3691, 0.5, 0.3691, 0.5, 0.3691, 0.5, 0.3691, 0.5, 0.3691, 0.5, 0.9941, 0.5, 0.9941, 0.5, 0.9941, 0.5, 0.3691, 0.5, 0.3691, 0.5, 0.3691, 0.5, 0.3691, 0.5, 0.3691, 0.5, 0.3691, 0.5, 0.9941, 0.5, 0.9941, 0.5, 0.9941, 0.5, 0.3691, 0.5, 0.3691, 0.5, 0.3691, 0.5, 0.9941, 0.5, 0.9941, 0.5, 0.9941, 0.5, 0.9941, 0.5, 0.9941, 0.5, 0.9941, 0.5, 0.9941, 0.5, 0.9941, 0.5, 0.9941, 0.5, 0.9941, 0.5, 0.9941, 0.5, 0.9941, 0.5, 0.9941, 0.5, 0.9941, 0.5, 0.9941, 0.5, 0.9941, 0.5, 0.9941, 0.5, 0.9941, 0.5, 0.9941, 0.5, 0.9941, 0.5, 0.9941, 0.5, 0.3691, 0.5, 0.3691, 0.5, 0.3691, 0.5, 0.9941, 0.5, 0.9941, 0.5, 0.9941, 0.5, 0.3691, 0.5, 0.3691, 0.5, 0.3691, 0.5, 0.3691, 0.5, 0.3691, 0.5, 0.3691, 0.5, 0.3691, 0.5, 0.3691, 0.5, 0.3691, 0.5, 0.9941, 0.5, 0.9941, 0.5, 0.9941, 0.5, 0.3691, 0.5, 0.3691, 0.5, 0.3691, 0.5, 0.3691, 0.5, 0.3691, 0.5, 0.3691, 0.5, 0.3691, 0.5, 0.3691, 0.5, 0.3691, 0.5, 0.9941, 0.5, 0.9941, 0.5, 0.9941, 0.5, 0.3691, 0.5, 0.3691, 0.5, 0.3691, 0.5, 0.9941, 0.5, 0.9941, 0.5, 0.9941, 0.5, 0.9941, 0.5, 0.9941, 0.5, 0.9941, 0.5, 0.9941, 0.5, 0.9941, 0.5, 0.9941, 0.5, 0.9941, 0.5, 0.9941, 0.5, 0.9941, 0.5, 0.9941, 0.5, 0.9941, 0.5, 0.9941, 0.5, 0.9941, 0.5, 0.9941, 0.5, 0.9941, 0.5, 0.3691, 0.5, 0.3691, 0.5, 0.3691, 0.5, 0.9941, 0.5, 0.9941, 0.5, 0.9941, 0.5, 0.3691, 0.5, 0.3691, 0.5, 0.3691, 0.5, 0.3691, 0.5, 0.3691, 0.5, 0.3691, 0.5, 0.3691, 0.5, 0.3691, 0.5, 0.3691, 0.5, 0.9941, 0.5, 0.9941, 0.5, 0.9941, 0.5, 0.3691, 0.5, 0.3691, 0.5, 0.3691, 0.5, 0.3691, 0.5, 0.3691, 0.5, 0.3691, 0.5, 0.9941, 0.5, 0.9941, 0.5, 0.9941, 0.5, 0.3691, 0.5, 0.3691, 0.5, 0.3691, 0.5, 0.9941, 0.5, 0.9941, 0.5, 0.9941, 0.5, 0.9941, 0.5, 0.9941, 0.5, 0.9941, 0.5, 0.9941, 0.5, 0.9941, 0.5, 0.9941, 0.5, 0.9941, 0.5, 0.9941, 0.5, 0.9941, 0.5, 0.9941, 0.5, 0.9941, 0.5, 0.9941, 0.5, 0.9941, 0.5, 0.9941, 0.5, 0.9941, 0.5, 0.3691, 0.5, 0.3691, 0.5, 0.3691, 0.5, 0.9941, 0.5, 0.9941, 0.5, 0.9941, 0.5, 0.3691, 0.5, 0.3691, 0.5, 0.3691, 0.5, 0.3691, 0.5, 0.3691, 0.5, 0.3691, 0.5, 0.9941, 0.5, 0.9941, 0.5, 0.9941, 0.5, 0.3691, 0.5, 0.3691, 0.5, 0.3691, 0.5, 0.3691, 0.5, 0.3691, 0.5, 0.3691, 0.5, 0.9941, 0.5, 0.9941, 0.5, 0.9941, 0.5, 0.3691, 0.5, 0.3691, 0.5, 0.3691, 0.5, 0.3691, 0.5, 0.3691, 0.5, 0.3691, 0.5, 0.9941, 0.5, 0.9941, 0.5, 0.9941, 0.5, 0.3691, 0.5, 0.3691, 0.5, 0.3691, 0.5, 0.9941, 0.5, 0.9941, 0.5, 0.9941, 0.5, 0.9941, 0.5, 0.9941, 0.5, 0.9941, 0.5, 0.9941, 0.5, 0.9941, 0.5, 0.9941, 0.5, 0.9941, 0.5, 0.9941, 0.5, 0.9941, 0.5, 0.9941, 0.5, 0.9941, 0.5, 0.9941, 0.5, 0.9941, 0.5, 0.9941, 0.5, 0.9941, 0.5, 0.3691, 0.5, 0.3691, 0.5, 0.3691, 0.5, 0.3691, 0.5, 0.3691, 0.5, 0.3691, 0.5, 0.9941, 0.5, 0.9941, 0.5, 0.9941, 0.5, 0.3691, 0.5, 0.3691, 0.5, 0.3691, 0.5, 0.9941, 0.5, 0.9941, 0.5, 0.9941, 0.5, 0.3691, 0.5, 0.3691, 0.5, 0.3691, 0.5, 0.3691, 0.5, 0.3691, 0.5, 0.3691, 0.5, 0.9629, 0.5, 0.9629, 0.5, 0.9629, 0.5, 0.3691, 0.5, 0.3691, 0.5, 0.3691, 0.5, 0.3691, 0.5, 0.3691, 0.5, 0.3691, 0.5, 0.9629, 0.5, 0.9629, 0.5, 0.9629, 0.5, 0.3691, 0.5, 0.3691, 0.5, 0.3691, 0.5, 0.3965, 0.5, 0.3965, 0.5, 0.3965, 0.5, 0.3691, 0.5, 0.3691, 0.5, 0.3691, 0.5, 0.3965, 0.5, 0.3965, 0.5, 0.3965, 0.5, 0.8301, 0.5, 0.8301, 0.5, 0.8301, 0.5, 0.3691, 0.5, 0.3691, 0.5, 0.3691, 0.5, 0.3691, 0.5, 0.3691, 0.5, 0.3691, 0.5, 0.8301, 0.5, 0.8301, 0.5, 0.8301, 0.5, 0.3691, 0.5, 0.3691, 0.5, 0.3691, 0.5, 0.3965, 0.5, 0.3965, 0.5, 0.3965, 0.5, 0.3691, 0.5, 0.3691, 0.5, 0.3691, 0.5, 0.3691, 0.5, 0.3691, 0.5, 0.3691, 0.5, 0.3691, 0.5, 0.3691, 0.5, 0.3691, 0.5, 0.3691, 0.5, 0.3691, 0.5, 0.3691, 0.5, 0.3691, 0.5, 0.3691, 0.5, 0.3691, 0.5, 0.3691, 0.5, 0.3691, 0.5, 0.3691, 0.5, 0.3965, 0.5, 0.3965, 0.5, 0.3965, 0.5, 0.3965, 0.5, 0.3965, 0.5, 0.3965, 0.5, 0.3691, 0.5, 0.3691, 0.5, 0.3691, 0.5, 0.3965, 0.5, 0.3965, 0.5, 0.3965, 0.5, 0.8301, 0.5, 0.8301, 0.5, 0.8301, 0.5, 0.3691, 0.5, 0.3691, 0.5, 0.3691, 0.5, 0.3691, 0.5, 0.3691, 0.5, 0.3691, 0.5, 0.8301, 0.5, 0.8301, 0.5, 0.8301, 0.5, 0.3691, 0.5, 0.3691, 0.5, 0.3691, 0.5, 0.3691, 0.5, 0.3691, 0.5, 0.3691, 0.5, 0.9629, 0.5, 0.9629, 0.5, 0.9629, 0.5, 0.3691, 0.5, 0.3691, 0.5, 0.3691, 0.5, 0.9629, 0.5, 0.9629, 0.5, 0.9629, 0.5, 0.3691, 0.5, 0.3691, 0.5, 0.3691, 0.5, 0.9941, 0.5, 0.9941, 0.5, 0.9941, 0.5, 0.3691, 0.5, 0.3691, 0.5, 0.3691, 0.5, 0.3691, 0.5, 0.3691, 0.5, 0.3691, 0.5, 0.3691, 0.5, 0.3691, 0.5, 0.3691, 0.5, 0.3691, 0.5, 0.3691, 0.5, 0.3691, 0.5, 0.9941, 0.5, 0.9941, 0.5, 0.9941, 0.5, 0.3691, 0.5, 0.3691, 0.5, 0.3691, 0.5, 0.9941, 0.5, 0.9941, 0.5, 0.9941, 0.5, 0.9941, 0.5, 0.9941, 0.5, 0.9941, 0.5, 0.9941, 0.5, 0.9941, 0.5, 0.9941, 0.5, 0.9941, 0.5, 0.9941, 0.5, 0.9941, 0.5, 0.3691, 0.5, 0.3691, 0.5, 0.3691, 0.5, 0.3691, 0.5, 0.3691, 0.5, 0.3691, 0.5, 0.9629, 0.5, 0.9629, 0.5, 0.9629, 0.5, 0.3691, 0.5, 0.3691, 0.5, 0.3691, 0.5, 0.3691, 0.5, 0.3691, 0.5, 0.3691, 0.5, 0.9629, 0.5, 0.9629, 0.5, 0.9629, 0.5, 0.3965, 0.5, 0.3965, 0.5, 0.3965, 0.5, 0.3691, 0.5, 0.3691, 0.5, 0.3691, 0.5, 0.3965, 0.5, 0.3965, 0.5, 0.3965, 0.5, 0.8301, 0.5, 0.8301, 0.5, 0.8301, 0.5, 0.3691, 0.5, 0.3691, 0.5, 0.3691, 0.5, 0.3691, 0.5, 0.3691, 0.5, 0.3691, 0.5, 0.8301, 0.5, 0.8301, 0.5, 0.8301, 0.5, 0.3691, 0.5, 0.3691, 0.5, 0.3691, 0.5, 0.3691, 0.5, 0.3691, 0.5, 0.3691, 0.5, 0.3691, 0.5, 0.3691, 0.5, 0.3691, 0.5, 0.3691, 0.5, 0.3691, 0.5, 0.3691, 0.5, 0.3691, 0.5, 0.3691, 0.5, 0.3691, 0.5, 0.3691, 0.5, 0.3691, 0.5, 0.3691, 0.5, 0.3691, 0.5, 0.3691, 0.5, 0.3691, 0.5, 0.3965, 0.5, 0.3965, 0.5, 0.3965, 0.5, 0.3691, 0.5, 0.3691, 0.5, 0.3691, 0.5, 0.3965, 0.5, 0.3965, 0.5, 0.3965, 0.5, 0.8301, 0.5, 0.8301, 0.5, 0.8301, 0.5, 0.3691, 0.5, 0.3691, 0.5, 0.3691, 0.5, 0.3691, 0.5, 0.3691, 0.5, 0.3691, 0.5, 0.8301, 0.5, 0.8301, 0.5, 0.8301, 0.5, 0.3691, 0.5, 0.3691, 0.5, 0.3691, 0.5, 0.3691, 0.5, 0.3691, 0.5, 0.3691, 0.5, 0.9629, 0.5, 0.9629, 0.5, 0.9629, 0.5, 0.3691, 0.5, 0.3691, 0.5, 0.3691, 0.5, 0.3691, 0.5, 0.3691, 0.5, 0.3691, 0.5, 0.9629, 0.5, 0.9629, 0.5, 0.9629, 0.5, 0.3691, 0.5, 0.3691, 0.5, 0.3691, 0.5, 0.9941, 0.5, 0.9941, 0.5, 0.9941, 0.5, 0.3691, 0.5, 0.3691, 0.5, 0.3691, 0.5, 0.9941, 0.5, 0.9941, 0.5, 0.9941, 0.5, 0.9941, 0.5, 0.9941, 0.5, 0.9941, 0.5, 0.9941, 0.5, 0.9941, 0.5, 0.9941, 0.5, 0.3691, 0.5, 0.3691, 0.5, 0.3691, 0.5, 0.3965, 0.5, 0.3965, 0.5, 0.3965, 0.5, 0.3691, 0.5, 0.3691, 0.5, 0.3691, 0.5, 0.3965, 0.5, 0.3965, 0.5, 0.3965, 0.5, 0.3691, 0.5, 0.3691, 0.5, 0.3691, 0.5, 0.3691, 0.5, 0.3691, 0.5, 0.3691, 0.5, 0.3691, 0.5, 0.3691, 0.5, 0.3691, 0.5, 0.3691, 0.5, 0.3691, 0.5, 0.3691, 0.5, 0.9941, 0.5, 0.9941, 0.5, 0.9941, 0.5, 0.9941, 0.5, 0.9941, 0.5, 0.9941, 0.5, 0.9941, 0.5, 0.9941, 0.5, 0.9941, 0.5, 0.9941, 0.5, 0.9941, 0.5, 0.9941, 0.5, 0.3691, 0.5, 0.3691, 0.5, 0.3691, 0.5, 0.3691, 0.5, 0.3691, 0.5, 0.3691, 0.5, 0.3691, 0.5, 0.3691, 0.5, 0.3691, 0.5, 0.3691, 0.5, 0.3691, 0.5, 0.3691, 0.5, 0.3691, 0.5, 0.3691, 0.5, 0.3691, 0.5, 0.3691, 0.5, 0.3691, 0.5, 0.3691, 0.5, 0.3691, 0.5, 0.3691, 0.5, 0.3691, 0.5, 0.3691, 0.5, 0.3691, 0.5, 0.3691, 0.5, 0.9941, 0.5, 0.9941, 0.5, 0.9941, 0.5, 0.9941, 0.5, 0.9941, 0.5, 0.9941, 0.5])
me_untitled_006.materials.append(mat_palette)
me_untitled_006.update()
me_untitled_006.normals_split_custom_set([tuple(v) for v in zip(*[iter([-1.0, 0.0, 0.0, -1.0, 0.0, 0.0, -1.0, 0.0, 0.0, -1.0, 0.0, 0.0, -1.0, 0.0, 0.0, -1.0, 0.0, 0.0, -1.0, 0.0, 0.0, -1.0, 0.0, 0.0, -1.0, 0.0, 0.0, -1.0, 0.0, 0.0, -1.0, 0.0, 0.0, -1.0, 0.0, 0.0, -1.0, 0.0, 0.0, -1.0, 0.0, 0.0, -1.0, 0.0, 0.0, -1.0, 0.0, 0.0, -1.0, 0.0, 0.0, -1.0, 0.0, 0.0, -1.0, 0.0, 0.0, -1.0, 0.0, 0.0, -1.0, 0.0, 0.0, -1.0, 0.0, 0.0, -1.0, 0.0, 0.0, -1.0, 0.0, 0.0, -1.0, 0.0, 0.0, -1.0, 0.0, 0.0, -1.0, 0.0, 0.0, -1.0, 0.0, 0.0, -1.0, 0.0, 0.0, -1.0, 0.0, 0.0, -1.0, 0.0, 0.0, -1.0, 0.0, 0.0, -1.0, 0.0, 0.0, -1.0, 0.0, 0.0, -1.0, 0.0, 0.0, -1.0, 0.0, 0.0, -1.0, 0.0, 0.0, -1.0, 0.0, 0.0, -1.0, 0.0, 0.0, -1.0, 0.0, 0.0, -1.0, 0.0, 0.0, -1.0, 0.0, 0.0, -1.0, 0.0, 0.0, -1.0, 0.0, 0.0, -1.0, 0.0, 0.0, -1.0, 0.0, 0.0, -1.0, 0.0, 0.0, -1.0, 0.0, 0.0, -1.0, 0.0, 0.0, -1.0, 0.0, 0.0, -1.0, 0.0, 0.0, -1.0, 1.552e-07, 0.0, -1.0, 1.552e-07, 0.0, -1.0, 1.552e-07, 0.0, -1.0, 0.0, 0.0, -1.0, 0.0, 0.0, -1.0, 0.0, 0.0, -1.0, -9.313e-08, 0.0, -1.0, -9.313e-08, 0.0, -1.0, -9.313e-08, 0.0, -1.0, -9.313e-08, 0.0, -1.0, -9.313e-08, 0.0, -1.0, -9.313e-08, 0.0, -1.0, 9.313e-08, 0.0, -1.0, 9.313e-08, 0.0, -1.0, 9.313e-08, 0.0, -1.0, 5.96e-07, 0.0, -1.0, 5.96e-07, 0.0, -1.0, 5.96e-07, 0.0, -1.0, 0.0, 0.0, -1.0, 0.0, 0.0, -1.0, 0.0, 0.0, -1.0, 0.0, 0.0, -1.0, 0.0, 0.0, -1.0, 0.0, 0.0, -1.0, 0.0, 0.0, -1.0, 0.0, 0.0, -1.0, 0.0, 0.0, -1.0, 0.0, 0.0, -1.0, 0.0, 0.0, -1.0, 0.0, 0.0, -1.0, 0.0, 0.0, -1.0, 0.0, 0.0, -1.0, 0.0, 0.0, -1.0, 0.0, 0.0, -1.0, 0.0, 0.0, -1.0, 0.0, 0.0, -1.0, 0.0, 0.0, -1.0, 0.0, 0.0, -1.0, 0.0, 0.0, -1.0, 0.0, 0.0, -1.0, 0.0, 0.0, -1.0, 0.0, 0.0, -1.0, 0.0, 0.0, -1.0, 0.0, 0.0, -1.0, 0.0, 0.0, -1.0, 0.0, 0.0, -1.0, 0.0, 0.0, -1.0, 0.0, 0.0, -1.0, 0.0, 0.0, -1.0, 0.0, 0.0, -1.0, 0.0, 0.0, -1.0, 0.0, 0.0, -1.0, 0.0, 0.0, -1.0, 0.0, 0.0, -1.0, 0.0, 0.0, -1.0, 0.0, 0.0, -1.0, 0.0, 0.0, -1.0, 1.242e-07, 0.0, -1.0, 1.242e-07, 0.0, -1.0, 1.242e-07, 0.0, -1.0, 0.0, 0.0, -1.0, 0.0, 0.0, -1.0, 0.0, 0.0, -1.0, 0.0, 0.0, -1.0, 0.0, 0.0, -1.0, 0.0, 0.0, 1.0, 4.47e-07, 0.0, 1.0, 4.47e-07, 0.0, 1.0, 4.47e-07, 0.0, 1.0, 0.0, 0.0, 1.0, 0.0, 0.0, 1.0, 0.0, 0.0, 1.0, 0.0, 0.0, 1.0, 0.0, 0.0, 1.0, 0.0, 0.0, 1.0, 0.0, 0.0, 1.0, 0.0, 0.0, 1.0, 0.0, 0.0, 1.0, 0.0, 0.0, 1.0, 0.0, 0.0, 1.0, 0.0, 0.0, 1.0, 0.0, 0.0, 1.0, 0.0, 0.0, 1.0, 0.0, 0.0, 1.0, 0.0, 0.0, 1.0, 0.0, 0.0, 1.0, 0.0, 0.0, 1.0, 0.0, 0.0, 1.0, 0.0, 0.0, 1.0, 0.0, 0.0, 1.0, 0.0, 0.0, 1.0, 0.0, 0.0, 1.0, 0.0, 0.0, 1.0, 0.0, 0.0, 1.0, 0.0, 0.0, 1.0, 0.0, 0.0, 1.0, 0.0, 0.0, 1.0, 0.0, 0.0, 1.0, 0.0, 0.0, 1.0, 0.0, 0.0, 1.0, 0.0, 0.0, 1.0, 0.0, 0.0, 1.0, 0.0, 0.0, 1.0, 0.0, 0.0, 1.0, 0.0, 0.0, 1.0, 1.656e-07, 0.0, 1.0, 1.656e-07, 0.0, 1.0, 1.656e-07, 0.0, 1.0, 0.0, 0.0, 1.0, 0.0, 0.0, 1.0, 0.0, 0.0, 1.0, -1.242e-07, 0.0, 1.0, -1.242e-07, 0.0, 1.0, -1.242e-07, 0.0, 1.0, 2.129e-07, 0.0, 1.0, 2.129e-07, 0.0, 1.0, 2.129e-07, 0.0, 1.0, 0.0, 0.0, 1.0, 0.0, 0.0, 1.0, 0.0, 0.0, 1.0, 0.0, 0.0, 1.0, 0.0, 0.0, 1.0, 0.0, 0.0, 1.0, 1.064e-07, 0.0, 1.0, 1.064e-07, 0.0, 1.0, 1.064e-07, 0.0, 1.0, 0.0, 0.0, 1.0, 0.0, 0.0, 1.0, 0.0, 0.0, 1.0, 0.0, 0.0, 1.0, 0.0, 0.0, 1.0, 0.0, 0.0, 1.0, 0.0, 0.0, 1.0, 0.0, 0.0, 1.0, 0.0, 0.0, 1.0, 0.0, 0.0, 1.0, 0.0, 0.0, 1.0, 0.0, 0.0, 1.0, 0.0, 0.0, 1.0, 0.0, 0.0, 1.0, 0.0, 0.0, 1.0, 0.0, 0.0, 1.0, 0.0, 0.0, 1.0, 0.0, 0.0, 1.0, 0.0, 0.0, 1.0, 0.0, 0.0, 1.0, 0.0, 0.0, 1.0, 0.0, 0.0, 1.0, 0.0, 0.0, 1.0, 0.0, 0.0, 1.0, 0.0, 0.0, 1.0, 0.0, 0.0, 1.0, 0.0, 0.0, 1.0, 0.0, 0.0, 1.0, 0.0, 0.0, 1.0, 0.0, 0.0, 1.0, 1.242e-07, 0.0, 1.0, 1.242e-07, 0.0, 1.0, 1.242e-07, 0.0, 1.0, -9.313e-08, 0.0, 1.0, -9.313e-08, 0.0, 1.0, -9.313e-08, 0.0, 1.0, -9.313e-08, 0.0, 1.0, -9.313e-08, 0.0, 1.0, -9.313e-08, 0.0, 1.0, 1.863e-07, 0.0, 1.0, 1.863e-07, 0.0, 1.0, 1.863e-07, 0.0, 5.96e-07, 0.0, 1.0, 5.96e-07, 0.0, 1.0, 5.96e-07, 0.0, 1.0, 0.0, 0.0, 1.0, 0.0, 0.0, 1.0, 0.0, 0.0, 1.0, 0.0, 0.0, 1.0, 0.0, 0.0, 1.0, 0.0, 0.0, 1.0, 0.0, 0.0, 1.0, 0.0, 0.0, 1.0, 0.0, 0.0, 1.0, -1.49e-06, 0.0, 1.0, -1.49e-06, 0.0, 1.0, -1.49e-06, 0.0, 1.0, 0.0, 0.0, 1.0, 0.0, 0.0, 1.0, 0.0, 0.0, 1.0, 0.0, 0.0, 1.0, 0.0, 0.0, 1.0, 0.0, 0.0, 1.0, 0.0, 0.0, 1.0, 0.0, 0.0, 1.0, 0.0, 0.0, 1.0, 0.0, 0.0, 1.0, 0.0, 0.0, 1.0, 0.0, 0.0, 1.0, 0.0, 0.0, 1.0, 0.0, 0.0, 1.0, 0.0, 0.0, 1.0, 0.0, 0.0, 1.0, 0.0, 0.0, 1.0, 0.0, 0.0, 1.0, 0.0, 0.0, 1.0, 0.0, 0.0, 1.0, 0.0, 0.0, 1.0, 0.0, 0.0, 1.0, 0.0, 0.0, 1.0, 0.0, 0.0, 1.0, 0.0, 0.0, 1.0, 0.0, 0.0, 1.0, 0.0, 0.0, 1.0, 0.0, 0.0, 1.0, 0.0, 0.0, 1.0, 0.0, 0.0, 1.0, 0.0, 0.0, 1.0, 0.0, 0.0, 1.0, 0.0, 0.0, 1.0, 0.0, 0.0, 1.0, 0.0, 0.0, 1.0, 0.0, 0.0, 1.0, 0.0, 0.0, 1.0, 0.0, 0.0, 1.0, 0.0, 0.0, 1.0, 0.0, 0.0, 1.0, 0.0, 0.0, 1.0, 0.0, 0.0, 1.0, 1.863e-07, 0.0, 1.0, 1.863e-07, 0.0, 1.0, 1.863e-07, 0.0, 1.0, 0.0, 0.0, 1.0, 0.0, 0.0, 1.0, 0.0, 0.0, 1.0, 1.863e-07, 0.0, 1.0, 1.863e-07, 0.0, 1.0, 1.863e-07, 0.0, 1.0, 0.0, 0.0, 1.0, 0.0, 0.0, 1.0, 0.0, 0.0, 1.0, 0.0, 0.0, 1.0, 0.0, 0.0, 1.0, 0.0, 0.0, 1.0, 0.0, 0.0, 1.0, 0.0, 0.0, 1.0, 0.0, 0.0, 1.0, 0.0, 0.0, 1.0, 0.0, 0.0, 1.0, 0.0, 0.0, 1.0, 0.0, 0.0, 1.0, 0.0, 0.0, 1.0, 0.0, 0.0, 1.0, 0.0, 0.0, 1.0, 0.0, 0.0, 1.0, 0.0, 0.0, 1.0, 0.0, 0.0, 1.0, 0.0, 0.0, 1.0, 0.0, 0.0, 1.0, 0.0, 0.0, 1.0, 0.0, 0.0, 1.0, 0.0, 0.0, 1.0, 0.0, 0.0, 1.0, 0.0, 0.0, 1.0, 0.0, 0.0, 1.0, 0.0, 0.0, 1.0, 0.0, 0.0, 1.0, 0.0, 0.0, 1.0, 0.0, 0.0, 1.0, 0.0, 0.0, 1.0, 0.0, 0.0, 1.0, 0.0, 0.0, 1.0, 0.0, 0.0, 1.0, 0.0, 0.0, 1.0, 0.0, 0.0, 1.0, 0.0, 0.0, 1.0, 0.0, 0.0, 1.0, 0.0, 0.0, 1.0, 0.0, 0.0, 1.0, 0.0, 0.0, 1.0, 0.0, 0.0, 1.0, 0.0, 0.0, 1.0, 0.0, 0.0, 1.0, 0.0, 0.0, 1.0, 0.0, 0.0, 1.0, 0.0, 0.0, 1.0, 0.0, 0.0, 1.0, 0.0, 0.0, 1.0, 0.0, 0.0, 1.0, 0.0, 0.0, 1.0, 0.0, 0.0, 1.0, 0.0, 0.0, 1.0, 0.0, 0.0, 1.0, 0.0, 0.0, 1.0, 0.0, 0.0, 1.0, 0.0, 0.0, 1.0, 0.0, 0.0, 1.0, 0.0, 0.0, 1.0, 0.0, 0.0, 1.0, 0.0, 0.0, 1.0, 0.0, 0.0, 1.0, -3.725e-07, 0.0, 1.0, -3.725e-07, 0.0, 1.0, -3.725e-07, 0.0, 1.0, 0.0, 0.0, 1.0, 0.0, 0.0, 1.0, 0.0, 0.0, 1.0, -1.118e-06, 0.0, 1.0, -1.118e-06, 0.0, 1.0, -1.118e-06, 0.0, 1.0, 0.0, 0.0, 1.0, 0.0, 0.0, 1.0, 0.0, 0.0, 1.0, 0.0, 0.0, 1.0, 0.0, 0.0, 1.0, 0.0, 0.0, 1.0, 0.0, 0.0, 1.0, 0.0, 0.0, 1.0, 0.0, 0.0, 1.0, 3.725e-07, 0.0, 1.0, 3.725e-07, 0.0, 1.0, 3.725e-07, 0.0, 1.0, 0.0, 0.0, 1.0, 0.0, 0.0, 1.0, 0.0, 0.0, 1.0, 0.0, 0.0, 1.0, 0.0, 0.0, 1.0, 0.0, 0.0, 1.0, 0.0, 0.0, -1.0, 0.0, 0.0, -1.0, 0.0, 0.0, -1.0, 0.0, 0.0, -1.0, 0.0, 0.0, -1.0, 0.0, 0.0, -1.0, 0.0, 0.0, -1.0, 0.0, 0.0, -1.0, 0.0, 0.0, -1.0, 0.0, 0.0, -1.0, 0.0, 0.0, -1.0, 0.0, 0.0, -1.0, 0.0, 0.0, -1.0, 0.0, 0.0, -1.0, 0.0, 0.0, -1.0, 0.0, 0.0, -1.0, 0.0, 0.0, -1.0, 0.0, 0.0, -1.0, 0.0, 0.0, -1.0, 0.0, 0.0, -1.0, 0.0, 0.0, -1.0, 0.0, 0.0, -1.0, 0.0, 0.0, -1.0, 0.0, 0.0, -1.0, 0.0, 0.0, -1.0, 0.0, 0.0, -1.0, 0.0, 0.0, -1.0, 0.0, 0.0, -1.0, 0.0, 0.0, -1.0, 0.0, 0.0, -1.0, 0.0, 0.0, -1.0, 0.0, 0.0, -1.0, 0.0, 0.0, -1.0, 0.0, 0.0, -1.0, 0.0, 0.0, -1.0, 0.0, 0.0, -1.0, 0.0, 0.0, -1.0, 0.0, 0.0, -1.0, 0.0, 0.0, -1.0, 0.0, 0.0, -1.0, 0.0, 0.0, -1.0, 0.0, 0.0, -1.0, 0.0, 0.0, -1.0, 0.0, 0.0, -1.0, 0.0, 0.0, -1.0, 0.0, 0.0, -1.0, 0.0, 0.0, -1.0, 0.0, 0.0, -1.0, 0.0, 0.0, -1.0, 0.0, 0.0, -1.0, 0.0, 0.0, -1.0, 0.0, 0.0, -1.0, 0.0, 0.0, -1.0, 0.0, 0.0, -1.0, 0.0, 0.0, -1.0, 0.0, 0.0, -1.0, 0.0, 0.0, -1.0, 0.0, 0.0, -1.0, 0.0, 0.0, -1.0, 0.0, 0.0, -1.0, 0.0, 0.0, -1.0, 0.0, 0.0, -1.0, 0.0, 0.0, -1.0, 0.0, 0.0, -1.0, 0.0, 0.0, -1.0, 0.0, 0.0, -1.0, 0.0, 0.0, -1.0, 0.0, 0.0, -1.0, 0.0, 0.0, -1.0, 0.0, 0.0, -1.0, 0.0, 0.0, -1.0, 0.0, 0.0, -1.0, 0.0, 0.0, -1.0, 0.0, 0.0, -1.0, 0.0, 0.0, -1.0, 0.0, 0.0, -1.0, 0.0, 0.0, -1.0, 0.0, 0.0, -1.0, 0.0, 0.0, -1.0, 0.0, 0.0, -1.0, 0.0, 0.0, -1.0, 0.0, 0.0, -1.0, 0.0, 0.0, -1.0, 0.0, 0.0, -1.0, 0.0, 0.0, -1.0, 0.0, 0.0, -1.0, 0.0, 0.0, -1.0, 0.0, 0.0, -1.0, 0.0, 0.0, -1.0, 0.0, 0.0, -1.0, 0.0, 0.0, -1.0, 0.0, 0.0, -1.0, 0.0, 0.0, -1.0, 0.0, 0.0, -1.0, 0.0, 0.0, -1.0, 0.0, 0.0, -1.0, 0.0, 0.0, -1.0, 0.0, 0.0, -1.0, 0.0, 0.0, -1.0, 0.0, 0.0, -1.0, 0.0, 0.0, -1.0, 0.0, 0.0, -1.0, 0.0, 0.0, -1.0, 0.0, 0.0, -1.0, 0.0, 0.0, -1.0, 0.0, 0.0, -1.0, 0.0, 0.0, -1.0, 0.0, 0.0, -1.0, 0.0, 0.0, -1.0, 0.0, 0.0, -1.0, 0.0, 0.0, -1.0, 0.0, 0.0, -1.0, 0.0, 0.0, -1.0, 0.0, 0.0, -1.0, 0.0, 0.0, -1.0, 0.0, 0.0, -1.0, 0.0, 0.0, -1.0, 0.0, -1.0, 0.0, 0.0, -1.0, 0.0, 0.0, -1.0, 0.0, 0.0, -1.0, 0.0, 0.0, -1.0, 0.0, 0.0, -1.0, 0.0, 0.0, -1.0, 0.0, 0.0, -1.0, 0.0, 0.0, -1.0, 0.0, 0.0, -1.0, 0.0, 0.0, -1.0, 0.0, 0.0, -1.0, 0.0, 0.0, -1.0, 0.0, 0.0, -1.0, 0.0, 0.0, -1.0, 0.0, 0.0, -1.0, 2.484e-07, 0.0, -1.0, 2.484e-07, 0.0, -1.0, 2.484e-07, 0.0, -1.0, 0.0, 0.0, -1.0, 0.0, 0.0, -1.0, 0.0, 0.0, -1.0, -6.209e-08, 0.0, -1.0, -6.209e-08, 0.0, -1.0, -6.209e-08, 0.0, -1.0, 0.0, 0.0, -1.0, 0.0, 0.0, -1.0, 0.0, 0.0, -1.0, 0.0, 0.0, -1.0, 0.0, 0.0, -1.0, 0.0, 0.0, -1.0, 0.0, 0.0, -1.0, 0.0, 0.0, -1.0, 0.0, 0.0, -1.0, 0.0, 0.0, -1.0, 0.0, 0.0, -1.0, 0.0, 0.0, 1.0, 0.0, 0.0, 1.0, 0.0, 0.0, 1.0, 0.0, 0.0, 1.0, -5.96e-07, 0.0, 1.0, -5.96e-07, 0.0, 1.0, -5.96e-07, 0.0, 1.0, 0.0, 0.0, 1.0, 0.0, 0.0, 1.0, 0.0, 0.0, 1.0, 1.49e-07, 0.0, 1.0, 1.49e-07, 0.0, 1.0, 1.49e-07, 0.0, 1.0, 0.0, 0.0, 1.0, 0.0, 0.0, 1.0, 0.0, 0.0, 1.0, 0.0, 0.0, 1.0, 0.0, 0.0, 1.0, 0.0, 0.0, 1.0, 0.0, 0.0, 1.0, 0.0, 0.0, 1.0, 0.0, 0.0, 1.0, 0.0, 0.0, 1.0, 0.0, 0.0, 1.0, 0.0, 0.0, 1.0, 0.0, 0.0, 1.0, 0.0, 0.0, 1.0, 0.0, 0.0, 1.0, 0.0, 0.0, 1.0, 0.0, 0.0, 1.0, 0.0])] * 3)])

# ---- objects
ob_left_arm = bpy.data.objects.new('Left Arm', me_untitled_001)
ob_left_leg = bpy.data.objects.new('Left Leg', me_untitled_002)
ob_right_leg = bpy.data.objects.new('Right Leg', me_untitled_003)
ob_right_arm = bpy.data.objects.new('Right Arm', me_untitled_004)
ob_body = bpy.data.objects.new('Body', me_untitled_005)
ob_head = bpy.data.objects.new('Head', me_untitled_006)

# ---- transforms, parenting, visibility, modifiers, constraints
ob_left_arm.location = (0.6038, -0.0002762, 1.896)
ob_left_arm.rotation_euler = (1.571, -0.0, 0.0)
ob_left_leg.location = (0.2001, -0.000464, 0.4834)
ob_left_leg.rotation_euler = (1.571, -0.0, 0.0)
ob_right_leg.location = (-0.2, 0.008059, 0.4387)
ob_right_leg.rotation_euler = (1.571, -0.0, 0.0)
ob_right_arm.location = (-0.5902, 0.01007, 1.924)
ob_right_arm.rotation_euler = (1.571, -0.0, 0.0)
ob_body.location = (0.02632, -0.005142, 1.692)
ob_body.rotation_euler = (1.571, -0.0, 0.0)
ob_head.location = (-0.001421, -0.13, 2.719)
ob_head.rotation_euler = (1.571, -0.0, 0.0)

# ---- collection membership
col_collection.objects.link(ob_left_arm)
col_collection.objects.link(ob_left_leg)
col_collection.objects.link(ob_right_leg)
col_collection.objects.link(ob_right_arm)
col_collection.objects.link(ob_body)
col_collection.objects.link(ob_head)

# ---- scene / render settings (as saved in the file)
scene.frame_start = 1; scene.frame_end = 250; scene.frame_set(1)
scene.render.engine = 'BLENDER_EEVEE_NEXT'
scene.cycles.sampling_pattern = 'TABULATED_SOBOL'
scene.cycles.use_light_tree = False
scene.view_settings.view_transform = 'Filmic'
bpy.context.view_layer.update()

# ---- added for rendering (the .blend has no active camera and no usable light): camera, sun
cam_auto = bpy.data.cameras.new('AutoCamera')
cam_auto.lens = 50.0
cam_auto.sensor_width = 36.0
cam_auto.clip_end = 1000.0
ob_auto_camera = bpy.data.objects.new('AutoCamera', cam_auto)
scene.collection.objects.link(ob_auto_camera)
ob_auto_camera.location = (3.39789, -4.07581, 4.31871)
ob_auto_camera.rotation_euler = (1.09748, -7.21219e-08, 0.694738)
scene.camera = ob_auto_camera
light_auto_sun = bpy.data.lights.new('AutoSun', 'SUN')
light_auto_sun.energy = 3.0
light_auto_sun.angle = 0.0523599
ob_auto_sun = bpy.data.objects.new('AutoSun', light_auto_sun)
scene.collection.objects.link(ob_auto_sun)
ob_auto_sun.rotation_euler = (0.872665, 0.174533, 0.523599)
bpy.context.view_layer.update()
